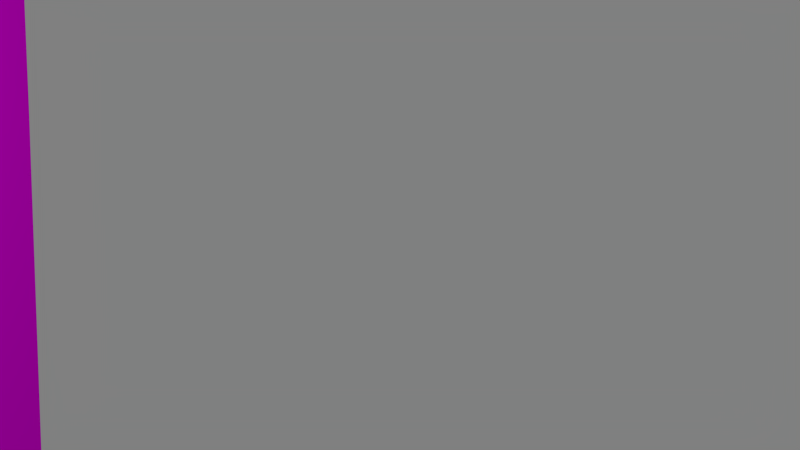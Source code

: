 # Source: mesh.blend  (saved by Blender 2.93.20; exported with 4.5.12 LTS)
import bpy
from mathutils import Matrix  # noqa: F401  (used for matrix-valued properties, if any)

bpy.ops.wm.read_factory_settings(use_empty=True)
scene = bpy.context.scene
scene.name = 'Scene'

# ---- collections
col_collection_1 = bpy.data.collections.new('Collection 1'); scene.collection.children.link(col_collection_1)
col_collection_3 = bpy.data.collections.new('Collection 3'); scene.collection.children.link(col_collection_3)
col_collection_3.hide_render = True
col_collection_3.hide_viewport = True
col_collection_4 = bpy.data.collections.new('Collection 4'); scene.collection.children.link(col_collection_4)
col_collection_4.hide_render = True
col_collection_4.hide_viewport = True

# ---- images (referenced by path relative to the original .blend; pixels are not part of the script)
import os
ASSET_DIR = os.environ.get("B2B_ASSET_DIR", "")  # directory of the original .blend (textures are referenced by path, not embedded)
HERE = os.path.dirname(os.path.abspath(__file__))  # packed textures are extracted next to this script under _unpacked/

def load_image(name, relpath, width, height, colorspace="sRGB"):
    """Load a texture the original file referenced (path relative to the .blend, or extracted next to this script)."""
    p = next((c for c in (os.path.join(HERE, relpath), os.path.join(ASSET_DIR, relpath)) if relpath and os.path.exists(c)), "")
    if p:
        img = bpy.data.images.load(p, check_existing=True)
        img.name = name
    else:  # same state as the original file: an image datablock whose file is absent (Cycles renders it pink)
        img = bpy.data.images.new(name, width, height)
        img.source = "FILE"
        img.filepath = "//" + (relpath or name)
    img.colorspace_settings.name = colorspace
    return img
img_bowiw_png = load_image('bowiw.png', 'bowiw.png', 1024, 1024, 'sRGB')

# ---- materials (node trees are filled in below, after node groups)
mat_material_004 = bpy.data.materials.new('Material.004')
mat_material_001 = bpy.data.materials.new('Material.001')
mat_material_001.alpha_threshold = 0.0
mat_material_001.roughness = 0.5
mat_material_001.line_color = (0.0, 0.0, 0.0, 1.0)
mat_material_002 = bpy.data.materials.new('Material.002')
mat_material_002.alpha_threshold = 0.0
mat_material_002.roughness = 0.5
mat_material_002.line_color = (0.0, 0.0, 0.0, 1.0)

# ---- material node trees
mat_material_004.use_nodes = True; mat_material_004.node_tree.nodes.clear()
_N = mat_material_004.node_tree.nodes; _L = mat_material_004.node_tree.links
n0 = _N.new('ShaderNodeBsdfPrincipled'); n0.name = 'Principled BSDF'; n0.location = (10, 300)
n0.distribution = 'GGX'
n0.subsurface_method = 'BURLEY'
n0.inputs[2].default_value = 1.0
n0.inputs[3].default_value = 1.45
n0.inputs[13].default_value = 0.0
n0.inputs[27].default_value = (0.0, 0.0, 0.0, 1.0)
n0.inputs[28].default_value = 1.0
n1 = _N.new('ShaderNodeOutputMaterial'); n1.name = 'Material Output'; n1.location = (300, 300)
n2 = _N.new('ShaderNodeTexImage'); n2.name = 'Image Texture'; n2.location = (-280, 280)
n2.image = img_bowiw_png
n2.interpolation = 'Closest'
_L.new(n0.outputs[0], n1.inputs[0])
_L.new(n2.outputs[0], n0.inputs[0])
n1.is_active_output = True

# ---- world
world_world = bpy.data.worlds.new('World'); scene.world = world_world
world_world.color = (0.2144, 0.2144, 0.2144)
world_world.use_sun_shadow = False
world_world.sun_shadow_jitter_overblur = 0.0
world_world.cycles.sampling_method = 'MANUAL'
world_world.cycles.sample_map_resolution = 256

# ---- cameras
cam_camera_001 = bpy.data.cameras.new('Camera.001')
cam_camera_001.clip_end = 100.0
cam_camera = bpy.data.cameras.new('Camera')
cam_camera.passepartout_alpha = 1.0
cam_camera.clip_start = 4.2
cam_camera.clip_end = 100.0
cam_camera.lens = 21.45
cam_camera.ortho_scale = 7.314
cam_camera.show_safe_areas = True
cam_camera.lens_unit = 'FOV'
cam_camera.dof.focus_distance = 0.0
cam_camera.dof.aperture_fstop = 128.0

# ---- lights
light_light = bpy.data.lights.new('Light', 'POINT')
light_light.transmission_factor = 0.0
light_light.energy = 1000.0
light_light.shadow_soft_size = 0.1
light_light.shadow_maximum_resolution = 0.006
light_light.use_absolute_resolution = True

# ---- meshes
me_plane = bpy.data.meshes.new('Plane')
me_plane.from_pydata([(9.084, -3.139, -2.368), (8.468, -3.192, -2.293), (8.983, -3.052, -2.471), (8.462, -3.039, -2.435), (9.006, -3.353, -2.36), (8.447, -3.432, -2.32), (8.942, -3.283, -2.581), (8.454, -3.297, -2.632), (7.947, -3.111, -2.58), (7.982, -3.491, -2.424), (7.811, -3.237, -2.438), (8.098, -3.833, -4.403), (8.549, -3.792, -4.401), (8.668, -3.744, -4.094), (8.815, -3.799, -3.714), (8.795, -3.68, -3.266), (8.571, -4.159, -4.297), (8.608, -4.151, -3.059), (8.642, -4.192, -3.495), (8.542, -4.185, -3.909), (7.89, -3.612, -4.133), (8.738, -3.814, -2.842), (8.543, -3.941, -4.401), (7.832, -4.252, -4.082), (6.458, -4.267, -3.525), (7.732, -3.919, -2.82), (7.272, -3.497, -2.776), (7.453, -3.311, -3.101), (6.458, -3.983, -2.932), (6.458, -3.419, -3.513), (6.458, -3.854, -4.068), (9.248, -3.724, -3.19), (9.262, -4.078, -3.008), (9.24, -3.854, -2.815), (9.833, -3.732, -3.167), (9.838, -3.989, -2.985), (9.864, -3.853, -2.819), (10.45, -3.885, -2.976), (10.3, -3.761, -3.114), (10.41, -3.786, -2.841), (9.317, -3.849, -3.664), (9.3, -4.143, -3.46), (9.322, -3.849, -3.27), (9.834, -3.834, -3.624), (9.824, -4.068, -3.449), (9.801, -3.841, -3.266), (10.49, -3.909, -3.372), (10.39, -3.785, -3.52), (10.36, -3.858, -3.236), (9.248, -3.938, -4.119), (9.188, -4.147, -3.936), (9.224, -3.939, -3.744), (9.702, -4.051, -3.898), (9.656, -3.879, -4.048), (9.649, -3.921, -3.734), (10.21, -3.82, -4.002), (10.32, -3.901, -3.853), (10.21, -3.825, -3.705), (9.038, -3.819, -4.103), (8.973, -4.046, -4.251), (8.973, -3.855, -4.397), (9.371, -3.973, -4.24), (9.359, -3.801, -4.105), (9.331, -3.848, -4.386), (9.732, -3.801, -4.089), (9.795, -3.919, -4.207), (9.698, -3.828, -4.325), (9.228, -3.645, -3.004), (9.819, -3.653, -2.984), (10.18, -3.578, -2.958), (8.944, -3.691, -4.237), (9.293, -3.697, -4.245), (9.578, -3.641, -4.195), (9.231, -3.717, -3.924), (9.687, -3.709, -3.894), (10.11, -3.605, -3.847), (9.322, -3.738, -3.453), (9.799, -3.718, -3.454), (10.24, -3.613, -3.352), (8.798, -4.14, -3.714), (8.807, -4.048, -3.266), (8.628, -4.065, -4.094), (8.125, -3.509, -2.86), (7.695, -3.426, -3.344), (0.2887, -3.067, -0.5028), (-0.3113, -2.006, -1.685), (-1.122, -2.36, -3.284), (-1.061, -3.813, -3.164), (-0.3147, -4.171, -1.692), (1.862, -2.767, -3.329), (1.949, -3.691, -2.424), (1.744, -3.076, -4.553), (1.753, -4.339, -4.461), (1.861, -4.65, -3.334), (6.794, -2.904, -3.352), (6.866, -3.806, -2.611), (6.698, -3.417, -4.353), (6.705, -4.216, -4.278), (6.784, -4.847, -3.19), (9.05, -2.747, -2.331), (9.05, -2.639, -2.331), (7.978, -2.747, -2.331), (7.978, -2.639, -2.331), (9.05, -2.747, -1.999), (9.05, -2.639, -1.999), (7.978, -2.747, -1.999), (7.978, -2.639, -1.999), (9.525, -2.693, -1.944), (9.396, -2.693, 0.7934), (7.978, -2.747, 0.2511), (7.978, -2.639, 0.2511), (9.343, -2.693, 1.755), (7.976, -2.747, 1.29), (7.976, -2.639, 1.29), (9.247, -2.693, 2.381), (8.022, -2.747, 2.07), (8.022, -2.639, 2.07), (8.976, -2.693, 3.235), (8.085, -2.747, 3.22), (8.085, -2.639, 3.22), (8.612, -2.693, 3.715), (8.305, -2.747, 3.636), (8.305, -2.639, 3.636), (8.136, -2.711, 4.05), (8.136, -2.676, 4.05), (8.786, -2.639, -1.999), (8.786, -2.747, -1.999), (8.804, -2.651, 0.7502), (8.72, -2.639, 1.772), (8.725, -2.647, 2.341), (8.725, -2.754, 2.341), (8.494, -2.747, 3.208), (8.494, -2.639, 3.208), (8.063, -2.639, 3.726), (8.063, -2.747, 3.726), (8.284, -2.693, 4.036), (8.005, -2.693, 4.208), (8.804, -2.758, 0.7502), (8.72, -2.746, 1.772), (8.23, -2.61, -2.63), (8.23, -2.777, -2.63), (8.589, -2.61, -2.65), (8.589, -2.777, -2.65), (8.244, -2.618, -4.571), (8.244, -2.768, -4.571), (8.575, -2.618, -4.499), (8.575, -2.768, -4.499), (8.148, -2.792, -4.08), (8.148, -2.594, -3.174), (8.148, -2.792, -3.174), (8.148, -2.594, -4.08), (9.36, -2.804, -4.703), (9.36, -2.582, -4.703), (8.185, -2.804, -4.703), (8.185, -2.582, -4.703), (9.259, -2.804, -4.486), (9.259, -2.582, -4.486), (8.039, -2.804, -4.462), (8.039, -2.582, -4.462), (9.646, -2.582, -3.932), (9.646, -2.804, -3.932), (9.398, -2.582, -3.901), (9.398, -2.804, -3.9), (9.407, -2.804, -3.686), (9.407, -2.582, -3.686), (9.656, -2.804, -3.682), (9.656, -2.582, -3.682), (9.39, -2.804, -3.417), (9.39, -2.582, -3.417), (9.632, -2.804, -3.377), (9.632, -2.582, -3.377), (9.831, -2.804, -3.68), (9.831, -2.582, -3.68), (9.807, -2.804, -3.357), (9.807, -2.582, -3.357), (9.355, -2.804, -3.198), (9.355, -2.582, -3.198), (9.586, -2.804, -3.14), (9.586, -2.582, -3.14), (9.269, -2.804, -2.921), (9.269, -2.582, -2.921), (9.49, -2.804, -2.828), (9.49, -2.582, -2.828), (9.757, -2.804, -3.098), (9.757, -2.582, -3.098), (9.653, -2.804, -2.766), (9.653, -2.582, -2.766), (9.107, -2.804, -2.651), (9.107, -2.582, -2.651), (9.394, -2.804, -2.605), (9.394, -2.582, -2.605), (9.057, -2.804, -2.332), (9.057, -2.582, -2.332), (9.342, -2.804, -2.32), (9.342, -2.582, -2.319), (9.575, -2.804, -2.499), (9.575, -2.582, -2.499), (9.477, -2.804, -2.306), (9.477, -2.582, -2.306), (7.798, -2.804, -2.66), (7.798, -2.582, -2.661), (7.795, -2.804, -2.313), (7.795, -2.582, -2.313), (9.594, -2.582, -4.252), (9.594, -2.804, -4.252), (9.348, -2.582, -4.227), (9.348, -2.804, -4.227), (9.836, -2.582, -3.955), (9.836, -2.804, -3.955), (9.782, -2.582, -4.299), (9.782, -2.804, -4.299), (9.528, -2.582, -4.473), (9.528, -2.804, -4.473), (9.526, -2.582, -4.825), (9.526, -2.804, -4.825), (9.694, -2.582, -4.595), (9.694, -2.804, -4.595), (9.066, -2.804, -4.803), (8.479, -2.582, -4.803), (8.479, -2.804, -4.803), (9.066, -2.582, -4.803)], [], [(15, 21, 83), (13, 14, 20), (12, 13, 20), (11, 22, 12), (16, 23, 19), (17, 18, 25), (11, 23, 16), (11, 16, 22), (30, 23, 11), (28, 26, 25), (28, 25, 24), (83, 82, 27), (26, 28, 27), (29, 27, 28), (21, 82, 83), (11, 12, 20), (30, 11, 20), (3, 8, 82), (3, 82, 7), (4, 6, 5), (6, 7, 5), (2, 3, 6), (3, 7, 6), (0, 4, 1), (4, 5, 1), (1, 2, 0), (2, 1, 3), (9, 26, 10), (9, 25, 26), (8, 26, 27), (8, 10, 26), (82, 8, 27), (83, 27, 29), (30, 20, 29), (23, 30, 24), (1, 10, 8), (1, 8, 3), (1, 5, 9), (1, 9, 10), (15, 67, 21), (15, 31, 67), (21, 67, 33), (14, 73, 51), (13, 73, 14), (13, 49, 73), (13, 70, 58), (12, 70, 13), (12, 60, 70), (12, 22, 60), (14, 76, 15), (14, 40, 76), (15, 76, 42), (18, 79, 19), (16, 19, 81), (17, 80, 18), (58, 59, 81), (22, 59, 60), (50, 79, 51), (14, 51, 79), (13, 58, 81), (17, 25, 82), (17, 82, 21), (9, 82, 25), (5, 82, 9), (5, 7, 82), (15, 80, 31), (80, 32, 31), (15, 42, 80), (42, 41, 80), (14, 79, 40), (79, 41, 40), (13, 81, 49), (81, 50, 49), (62, 71, 64), (71, 72, 64), (58, 70, 71), (58, 71, 62), (51, 73, 54), (73, 74, 54), (54, 74, 57), (74, 75, 57), (45, 77, 48), (77, 78, 48), (42, 76, 45), (76, 77, 45), (31, 34, 67), (34, 68, 67), (34, 38, 68), (38, 69, 68), (47, 78, 77), (47, 77, 43), (43, 77, 76), (43, 76, 40), (55, 75, 74), (55, 74, 53), (53, 74, 73), (53, 73, 49), (63, 66, 71), (66, 72, 71), (60, 63, 70), (63, 71, 70), (39, 36, 68), (39, 68, 69), (36, 33, 68), (33, 67, 68), (63, 61, 65), (63, 65, 66), (61, 62, 65), (62, 64, 65), (60, 59, 61), (60, 61, 63), (59, 58, 61), (58, 62, 61), (52, 54, 56), (54, 57, 56), (52, 56, 55), (52, 55, 53), (50, 51, 52), (51, 54, 52), (50, 52, 49), (52, 53, 49), (44, 45, 46), (45, 48, 46), (44, 46, 43), (46, 47, 43), (41, 42, 44), (42, 45, 44), (41, 44, 40), (44, 43, 40), (35, 36, 37), (36, 39, 37), (35, 37, 34), (37, 38, 34), (32, 33, 35), (33, 36, 35), (32, 35, 31), (35, 34, 31), (21, 33, 32), (37, 69, 38), (37, 39, 69), (46, 48, 78), (46, 78, 47), (56, 57, 75), (55, 56, 75), (64, 72, 65), (65, 72, 66), (14, 15, 83), (0, 6, 4), (0, 2, 6), (20, 83, 29), (83, 20, 14), (93, 97, 92), (93, 98, 97), (93, 90, 98), (90, 95, 98), (92, 96, 91), (92, 97, 96), (91, 96, 89), (89, 96, 94), (89, 94, 90), (90, 94, 95), (88, 93, 87), (87, 93, 92), (90, 88, 84), (88, 90, 93), (87, 91, 86), (87, 92, 91), (86, 89, 85), (86, 91, 89), (85, 90, 84), (85, 89, 90), (18, 19, 24), (19, 23, 24), (18, 24, 25), (80, 79, 18), (80, 41, 79), (80, 21, 32), (80, 17, 21), (79, 81, 19), (79, 50, 81), (81, 22, 16), (81, 59, 22), (102, 105, 101), (104, 99, 103), (126, 103, 99), (100, 104, 125), (104, 103, 107), (127, 113, 110), (126, 109, 137), (125, 110, 106), (106, 109, 105), (128, 116, 113), (110, 112, 109), (137, 112, 138), (113, 115, 112), (138, 115, 130), (119, 132, 122), (130, 118, 131), (129, 119, 116), (116, 118, 115), (134, 133, 136), (119, 134, 118), (131, 118, 121), (107, 103, 126), (137, 107, 126), (127, 107, 108), (128, 108, 111), (138, 108, 137), (129, 111, 114), (130, 111, 138), (131, 114, 130), (132, 114, 117), (122, 117, 120), (119, 122, 133), (121, 118, 134), (121, 117, 131), (123, 136, 135), (124, 135, 136), (122, 124, 133), (123, 121, 134), (123, 120, 121), (124, 120, 135), (139, 148, 141), (141, 146, 142), (144, 147, 146), (148, 147, 150), (148, 140, 149), (143, 147, 144), (148, 145, 141), (145, 150, 143), (142, 149, 140), (146, 149, 142), (218, 153, 219), (154, 157, 153), (158, 155, 157), (219, 155, 217), (220, 152, 156), (165, 162, 163), (166, 161, 159), (165, 159, 160), (164, 162, 161), (166, 168, 164), (167, 176, 175), (163, 168, 167), (165, 167, 169), (169, 171, 165), (171, 174, 172), (169, 174, 173), (165, 172, 166), (170, 172, 174), (178, 180, 176), (169, 175, 177), (169, 178, 170), (170, 176, 168), (181, 187, 189), (175, 180, 179), (177, 179, 181), (181, 183, 177), (183, 186, 184), (181, 186, 185), (177, 184, 178), (182, 184, 186), (190, 192, 188), (181, 190, 182), (182, 188, 180), (179, 188, 187), (192, 193, 191), (192, 200, 188), (189, 191, 193), (193, 195, 189), (195, 198, 196), (193, 198, 197), (189, 196, 190), (194, 196, 198), (199, 202, 201), (188, 199, 187), (191, 199, 201), (192, 201, 202), (160, 207, 208), (160, 206, 162), (159, 205, 203), (161, 206, 205), (208, 209, 210), (204, 208, 210), (203, 207, 159), (204, 209, 203), (206, 212, 155), (205, 211, 203), (205, 155, 156), (204, 211, 212), (155, 212, 151), (211, 216, 212), (156, 152, 211), (216, 213, 214), (151, 216, 214), (152, 214, 213), (152, 215, 211), (152, 217, 151), (218, 217, 220), (156, 158, 218), (158, 154, 218), (218, 220, 156), (219, 153, 157), (157, 155, 219), (155, 151, 217), (125, 104, 107), (134, 136, 123), (133, 124, 136), (102, 106, 105), (104, 100, 99), (99, 101, 126), (101, 105, 126), (125, 106, 102), (102, 100, 125), (127, 128, 113), (126, 105, 109), (125, 127, 110), (106, 110, 109), (128, 129, 116), (110, 113, 112), (137, 109, 112), (113, 116, 115), (138, 112, 115), (130, 115, 118), (129, 132, 119), (116, 119, 118), (119, 133, 134), (137, 108, 107), (127, 125, 107), (128, 127, 108), (138, 111, 108), (129, 128, 111), (130, 114, 111), (131, 117, 114), (132, 129, 114), (122, 132, 117), (121, 120, 117), (123, 135, 120), (124, 122, 120), (141, 145, 146), (148, 149, 147), (148, 139, 140), (143, 150, 147), (148, 150, 145), (146, 147, 149), (218, 154, 153), (154, 158, 157), (158, 156, 155), (165, 160, 162), (166, 164, 161), (165, 166, 159), (164, 163, 162), (166, 170, 168), (167, 168, 176), (163, 164, 168), (165, 163, 167), (169, 173, 171), (171, 173, 174), (169, 170, 174), (165, 171, 172), (170, 166, 172), (178, 182, 180), (169, 167, 175), (169, 177, 178), (170, 178, 176), (181, 179, 187), (175, 176, 180), (177, 175, 179), (181, 185, 183), (183, 185, 186), (181, 182, 186), (177, 183, 184), (182, 178, 184), (190, 194, 192), (181, 189, 190), (182, 190, 188), (179, 180, 188), (192, 194, 193), (192, 202, 200), (189, 187, 191), (193, 197, 195), (195, 197, 198), (193, 194, 198), (189, 195, 196), (194, 190, 196), (199, 200, 202), (188, 200, 199), (191, 187, 199), (192, 191, 201), (160, 159, 207), (160, 204, 206), (159, 161, 205), (161, 162, 206), (208, 207, 209), (204, 160, 208), (203, 209, 207), (204, 210, 209), (206, 204, 212), (205, 156, 211), (205, 206, 155), (204, 203, 211), (211, 215, 216), (216, 215, 213), (151, 212, 216), (152, 151, 214), (152, 213, 215), (152, 220, 217), (218, 219, 217)])
me_plane.polygons.foreach_set('use_smooth', [1, 1, 1, 1, 1, 1, 1, 1, 1, 1, 1, 1, 1, 1, 1, 1, 1, 1, 1, 1, 1, 1, 1, 1, 1, 1, 1, 1, 1, 1, 1, 1, 1, 1, 1, 1, 1, 1, 1, 1, 1, 1, 1, 1, 1, 1, 1, 1, 1, 1, 1, 1, 1, 1, 1, 1, 1, 1, 1, 1, 1, 1, 1, 1, 1, 1, 1, 1, 1, 1, 1, 1, 1, 1, 1, 1, 1, 1, 1, 1, 1, 1, 1, 1, 1, 1, 1, 1, 1, 1, 1, 1, 1, 1, 1, 1, 1, 1, 1, 1, 1, 1, 1, 1, 1, 1, 1, 1, 1, 1, 1, 1, 1, 1, 1, 1, 1, 1, 1, 1, 1, 1, 1, 1, 1, 1, 1, 1, 1, 1, 1, 1, 1, 1, 1, 1, 1, 1, 1, 1, 1, 1, 1, 1, 1, 1, 1, 1, 1, 1, 1, 1, 1, 1, 1, 1, 1, 1, 1, 1, 1, 1, 1, 1, 1, 1, 1, 1, 1, 1, 1, 1, 1, 1, 1, 1, 1, 1, 1, 1, 1, 1, 0, 0, 0, 0, 0, 0, 0, 0, 0, 0, 0, 0, 0, 0, 0, 0, 0, 0, 0, 0, 0, 0, 0, 0, 0, 0, 0, 0, 0, 0, 0, 0, 0, 0, 0, 0, 0, 0, 0, 0, 0, 0, 0, 0, 0, 0, 0, 0, 0, 0, 0, 0, 0, 0, 0, 0, 0, 0, 0, 0, 0, 0, 0, 0, 0, 0, 0, 0, 0, 0, 0, 0, 0, 0, 0, 0, 0, 0, 0, 0, 0, 0, 0, 0, 0, 0, 0, 0, 0, 0, 0, 0, 0, 0, 0, 0, 0, 0, 0, 0, 0, 0, 0, 0, 0, 0, 0, 0, 0, 0, 0, 0, 0, 0, 0, 0, 0, 0, 0, 0, 0, 0, 0, 0, 0, 0, 0, 0, 0, 0, 0, 0, 0, 0, 0, 0, 0, 0, 0, 0, 0, 0, 0, 0, 0, 0, 0, 0, 0, 0, 0, 0, 0, 0, 0, 0, 0, 0, 0, 0, 0, 0, 0, 0, 0, 0, 0, 0, 0, 0, 0, 0, 0, 0, 0, 0, 0, 0, 0, 0, 0, 0, 0, 0, 0, 0, 0, 0, 0, 0, 0, 0, 0, 0, 0, 0, 0, 0, 0, 0, 0, 0, 0, 0, 0, 0, 0, 0, 0, 0, 0, 0, 0, 0, 0, 0, 0, 0, 0, 0, 0, 0, 0, 0, 0, 0])
_uv = me_plane.uv_layers.new(name='UVTex')
_uv.uv.foreach_set('vector', [0.6486, 0.3874, 0.6573, 0.3467, 0.5706, 0.3251, 0.6179, 0.4438, 0.6354, 0.4205, 0.5201, 0.4021, 0.5864, 0.4754, 0.6179, 0.4438, 0.5201, 0.4021, 0.5187, 0.436, 0.5805, 0.4867, 0.5864, 0.4754, 0.6494, 0.05581, 0.5767, 0.07875, 0.6593, 0.08862, 0.6799, 0.1674, 0.6778, 0.1266, 0.5753, 0.2006, 0.5683, 0.03024, 0.5767, 0.07875, 0.6494, 0.05581, 0.5683, 0.03024, 0.6494, 0.05581, 0.6402, 0.03678, 0.4008, 0.0967, 0.5767, 0.07875, 0.5683, 0.03024, 0.4134, 0.2082, 0.5535, 0.2303, 0.5753, 0.2006, 0.4134, 0.2082, 0.5753, 0.2006, 0.4105, 0.1209, 0.5706, 0.3251, 0.6546, 0.332, 0.5472, 0.2853, 0.5535, 0.2303, 0.4134, 0.2082, 0.5472, 0.2853, 0.4005, 0.2846, 0.5472, 0.2853, 0.4134, 0.2082, 0.6573, 0.3467, 0.6546, 0.332, 0.5706, 0.3251, 0.5187, 0.436, 0.5864, 0.4754, 0.5201, 0.4021, 0.3857, 0.348, 0.5187, 0.436, 0.5201, 0.4021, 0.6838, 0.2855, 0.6447, 0.2911, 0.6546, 0.332, 0.6838, 0.2855, 0.6546, 0.332, 0.6958, 0.3088, 0.7466, 0.2382, 0.7437, 0.2171, 0.6832, 0.2368, 0.7437, 0.2171, 0.6947, 0.2102, 0.6832, 0.2368, 0.7449, 0.2826, 0.6838, 0.2855, 0.7439, 0.3034, 0.6838, 0.2855, 0.6958, 0.3088, 0.7439, 0.3034, 0.7443, 0.2629, 0.7466, 0.2382, 0.6871, 0.2627, 0.7466, 0.2382, 0.6832, 0.2368, 0.6871, 0.2627, 0.6871, 0.2627, 0.7449, 0.2826, 0.7443, 0.2629, 0.7449, 0.2826, 0.6871, 0.2627, 0.6838, 0.2855, 0.6417, 0.2367, 0.5535, 0.2303, 0.6333, 0.2679, 0.6417, 0.2367, 0.5753, 0.2006, 0.5535, 0.2303, 0.6447, 0.2911, 0.5535, 0.2303, 0.5472, 0.2853, 0.6447, 0.2911, 0.6333, 0.2679, 0.5535, 0.2303, 0.6546, 0.332, 0.6447, 0.2911, 0.5472, 0.2853, 0.5706, 0.3251, 0.5472, 0.2853, 0.4005, 0.2846, 0.3857, 0.348, 0.5201, 0.4021, 0.4005, 0.2846, 0.5767, 0.07875, 0.4008, 0.0967, 0.4105, 0.1209, 0.6871, 0.2627, 0.6333, 0.2679, 0.6447, 0.2911, 0.6871, 0.2627, 0.6447, 0.2911, 0.6838, 0.2855, 0.6871, 0.2627, 0.6832, 0.2368, 0.6417, 0.2367, 0.6871, 0.2627, 0.6417, 0.2367, 0.6333, 0.2679, 0.6486, 0.3874, 0.704, 0.374, 0.6573, 0.3467, 0.7356, 0.1027, 0.8037, 0.1034, 0.8035, 0.07298, 0.7374, 0.04017, 0.8035, 0.07298, 0.8075, 0.03843, 0.7374, 0.04017, 0.8035, 0.07298, 0.8075, 0.03843, 0.6179, 0.4438, 0.6536, 0.4498, 0.6354, 0.4205, 0.7356, 0.1027, 0.8037, 0.1034, 0.8035, 0.07298, 0.7374, 0.04017, 0.8035, 0.07298, 0.8075, 0.03843, 0.5864, 0.4754, 0.6247, 0.4739, 0.6179, 0.4438, 0.7356, 0.1027, 0.8037, 0.1034, 0.8035, 0.07298, 0.7356, 0.1027, 0.7627, 0.1232, 0.8037, 0.1034, 0.6354, 0.4205, 0.6858, 0.4185, 0.6486, 0.3874, 0.7356, 0.1027, 0.8037, 0.1034, 0.8035, 0.07298, 0.7374, 0.04017, 0.8035, 0.07298, 0.8075, 0.03843, 0.6778, 0.1266, 0.6954, 0.1034, 0.6593, 0.08862, 0.6494, 0.05581, 0.6593, 0.08862, 0.6712, 0.06693, 0.6799, 0.1674, 0.703, 0.1471, 0.6778, 0.1266, 0.7838, 0.236, 0.8282, 0.2164, 0.7704, 0.1328, 0.8852, 0.1358, 0.8282, 0.2164, 0.9127, 0.2421, 0.8282, 0.2164, 0.7704, 0.1328, 0.7838, 0.236, 0.7374, 0.04017, 0.8075, 0.03843, 0.7664, 0.01725, 0.7374, 0.04017, 0.8075, 0.03843, 0.7664, 0.01725, 0.6799, 0.1674, 0.5753, 0.2006, 0.6472, 0.1976, 0.6799, 0.1674, 0.6472, 0.1976, 0.6995, 0.1879, 0.6417, 0.2367, 0.6472, 0.1976, 0.5753, 0.2006, 0.6832, 0.2368, 0.6472, 0.1976, 0.6417, 0.2367, 0.6832, 0.2368, 0.6947, 0.2102, 0.6472, 0.1976, 0.7356, 0.1027, 0.7627, 0.1232, 0.8037, 0.1034, 0.8852, 0.1358, 0.8282, 0.2164, 0.9127, 0.2421, 0.7374, 0.04017, 0.8075, 0.03843, 0.7664, 0.01725, 0.7838, 0.236, 0.8282, 0.2164, 0.7704, 0.1328, 0.7356, 0.1027, 0.7627, 0.1232, 0.8037, 0.1034, 0.8852, 0.1358, 0.8282, 0.2164, 0.9127, 0.2421, 0.7356, 0.1027, 0.7627, 0.1232, 0.8037, 0.1034, 0.8852, 0.1358, 0.8282, 0.2164, 0.9127, 0.2421, 0.8953, 0.03982, 0.8893, 0.07236, 0.9744, 0.04427, 0.8893, 0.07236, 0.9525, 0.07044, 0.9744, 0.04427, 0.8075, 0.03843, 0.8035, 0.07298, 0.8893, 0.07236, 0.8075, 0.03843, 0.8893, 0.07236, 0.8953, 0.03982, 0.8075, 0.03843, 0.8035, 0.07298, 0.8953, 0.03982, 0.8035, 0.07298, 0.8893, 0.07236, 0.8953, 0.03982, 0.8953, 0.03982, 0.8893, 0.07236, 0.9744, 0.04427, 0.8893, 0.07236, 0.9525, 0.07044, 0.9744, 0.04427, 0.8953, 0.03982, 0.8893, 0.07236, 0.9744, 0.04427, 0.8893, 0.07236, 0.9525, 0.07044, 0.9744, 0.04427, 0.8075, 0.03843, 0.8035, 0.07298, 0.8953, 0.03982, 0.8035, 0.07298, 0.8893, 0.07236, 0.8953, 0.03982, 0.8037, 0.1034, 0.8893, 0.1003, 0.8035, 0.07298, 0.8893, 0.1003, 0.8893, 0.07236, 0.8035, 0.07298, 0.8893, 0.1003, 0.9667, 0.09729, 0.8893, 0.07236, 0.9667, 0.09729, 0.9525, 0.07044, 0.8893, 0.07236, 0.9667, 0.09729, 0.9525, 0.07044, 0.8893, 0.07236, 0.9667, 0.09729, 0.8893, 0.07236, 0.8893, 0.1003, 0.8893, 0.1003, 0.8893, 0.07236, 0.8035, 0.07298, 0.8893, 0.1003, 0.8035, 0.07298, 0.8037, 0.1034, 0.9667, 0.09729, 0.9525, 0.07044, 0.8893, 0.07236, 0.9667, 0.09729, 0.8893, 0.07236, 0.8893, 0.1003, 0.8893, 0.1003, 0.8893, 0.07236, 0.8035, 0.07298, 0.8893, 0.1003, 0.8035, 0.07298, 0.8037, 0.1034, 0.8893, 0.1003, 0.9667, 0.09729, 0.8893, 0.07236, 0.9667, 0.09729, 0.9525, 0.07044, 0.8893, 0.07236, 0.8037, 0.1034, 0.8893, 0.1003, 0.8035, 0.07298, 0.8893, 0.1003, 0.8893, 0.07236, 0.8035, 0.07298, 0.9744, 0.04427, 0.8953, 0.03982, 0.8893, 0.07236, 0.9744, 0.04427, 0.8893, 0.07236, 0.9525, 0.07044, 0.8953, 0.03982, 0.8075, 0.03843, 0.8893, 0.07236, 0.8075, 0.03843, 0.8035, 0.07298, 0.8893, 0.07236, 0.8954, 0.3611, 0.8368, 0.3542, 0.836, 0.4817, 0.8954, 0.3611, 0.836, 0.4817, 0.8741, 0.4564, 0.8368, 0.3542, 0.7965, 0.3633, 0.836, 0.4817, 0.7965, 0.3633, 0.8038, 0.4764, 0.836, 0.4817, 0.9127, 0.2421, 0.8282, 0.2164, 0.8368, 0.3542, 0.9127, 0.2421, 0.8368, 0.3542, 0.8954, 0.3611, 0.8282, 0.2164, 0.7838, 0.236, 0.8368, 0.3542, 0.7838, 0.236, 0.7965, 0.3633, 0.8368, 0.3542, 0.8368, 0.3542, 0.7965, 0.3633, 0.836, 0.4817, 0.7965, 0.3633, 0.8038, 0.4764, 0.836, 0.4817, 0.8368, 0.3542, 0.836, 0.4817, 0.8741, 0.4564, 0.8368, 0.3542, 0.8741, 0.4564, 0.8954, 0.3611, 0.8282, 0.2164, 0.7838, 0.236, 0.8368, 0.3542, 0.7838, 0.236, 0.7965, 0.3633, 0.8368, 0.3542, 0.8282, 0.2164, 0.8368, 0.3542, 0.9127, 0.2421, 0.8368, 0.3542, 0.8954, 0.3611, 0.9127, 0.2421, 0.8368, 0.3542, 0.7965, 0.3633, 0.836, 0.4817, 0.7965, 0.3633, 0.8038, 0.4764, 0.836, 0.4817, 0.8368, 0.3542, 0.836, 0.4817, 0.8954, 0.3611, 0.836, 0.4817, 0.8741, 0.4564, 0.8954, 0.3611, 0.8282, 0.2164, 0.7838, 0.236, 0.8368, 0.3542, 0.7838, 0.236, 0.7965, 0.3633, 0.8368, 0.3542, 0.8282, 0.2164, 0.8368, 0.3542, 0.9127, 0.2421, 0.8368, 0.3542, 0.8954, 0.3611, 0.9127, 0.2421, 0.8368, 0.3542, 0.7965, 0.3633, 0.836, 0.4817, 0.7965, 0.3633, 0.8038, 0.4764, 0.836, 0.4817, 0.8368, 0.3542, 0.836, 0.4817, 0.8954, 0.3611, 0.836, 0.4817, 0.8741, 0.4564, 0.8954, 0.3611, 0.8282, 0.2164, 0.7838, 0.236, 0.8368, 0.3542, 0.7838, 0.236, 0.7965, 0.3633, 0.8368, 0.3542, 0.8282, 0.2164, 0.8368, 0.3542, 0.9127, 0.2421, 0.8368, 0.3542, 0.8954, 0.3611, 0.9127, 0.2421, 0.7704, 0.1328, 0.7838, 0.236, 0.8282, 0.2164, 0.9997, 0.06683, 0.9525, 0.07044, 0.9667, 0.09729, 0.9997, 0.06683, 0.9744, 0.04427, 0.9525, 0.07044, 0.9997, 0.06683, 0.9744, 0.04427, 0.9525, 0.07044, 0.9997, 0.06683, 0.9525, 0.07044, 0.9667, 0.09729, 0.9997, 0.06683, 0.9744, 0.04427, 0.9525, 0.07044, 0.9667, 0.09729, 0.9997, 0.06683, 0.9525, 0.07044, 0.9744, 0.04427, 0.9525, 0.07044, 0.9997, 0.06683, 0.9997, 0.06683, 0.9525, 0.07044, 0.9667, 0.09729, 0.6354, 0.4205, 0.6486, 0.3874, 0.5706, 0.3251, 0.7443, 0.2629, 0.7693, 0.2632, 0.7466, 0.2382, 0.7443, 0.2629, 0.7449, 0.2826, 0.7693, 0.2632, 0.5201, 0.4021, 0.5706, 0.3251, 0.4005, 0.2846, 0.5706, 0.3251, 0.5201, 0.4021, 0.6354, 0.4205, 0.3034, 0.1901, 0.3708, 0.4745, 0.3708, 0.1901, 0.3034, 0.1901, 0.3034, 0.4745, 0.3708, 0.4745, 0.3034, 0.1901, 0.2336, 0.1901, 0.3034, 0.4745, 0.2336, 0.1901, 0.2336, 0.4745, 0.3034, 0.4745, 0.02482, 0.1901, 0.09293, 0.4745, 0.09293, 0.1901, 0.02482, 0.1901, 0.02482, 0.4745, 0.09293, 0.4745, 0.09293, 0.1901, 0.09293, 0.4745, 0.1631, 0.1901, 0.1631, 0.1901, 0.09293, 0.4745, 0.1631, 0.4745, 0.1631, 0.1901, 0.1631, 0.4745, 0.2336, 0.1901, 0.2336, 0.1901, 0.1631, 0.4745, 0.2336, 0.4745, 0.3034, 0.02439, 0.3034, 0.1901, 0.3708, 0.02439, 0.3708, 0.02439, 0.3034, 0.1901, 0.3708, 0.1901, 0.2336, 0.1901, 0.3034, 0.02439, 0.2336, 0.02439, 0.3034, 0.02439, 0.2336, 0.1901, 0.3034, 0.1901, 0.02482, 0.02439, 0.09293, 0.1901, 0.09293, 0.02439, 0.02482, 0.02439, 0.02482, 0.1901, 0.09293, 0.1901, 0.09293, 0.02439, 0.1631, 0.1901, 0.1631, 0.02439, 0.09293, 0.02439, 0.09293, 0.1901, 0.1631, 0.1901, 0.1631, 0.02439, 0.2336, 0.1901, 0.2336, 0.02439, 0.1631, 0.02439, 0.1631, 0.1901, 0.2336, 0.1901, 0.6778, 0.1266, 0.6593, 0.08862, 0.4105, 0.1209, 0.6593, 0.08862, 0.5767, 0.07875, 0.4105, 0.1209, 0.6778, 0.1266, 0.4105, 0.1209, 0.5753, 0.2006, 0.703, 0.1471, 0.6954, 0.1034, 0.6778, 0.1266, 0.703, 0.1471, 0.7279, 0.1204, 0.6954, 0.1034, 0.703, 0.1471, 0.6995, 0.1879, 0.7449, 0.1691, 0.703, 0.1471, 0.6799, 0.1674, 0.6995, 0.1879, 0.6954, 0.1034, 0.6712, 0.06693, 0.6593, 0.08862, 0.6954, 0.1034, 0.7094, 0.07677, 0.6712, 0.06693, 0.6712, 0.06693, 0.6402, 0.03678, 0.6494, 0.05581, 0.6712, 0.06693, 0.6834, 0.04118, 0.6402, 0.03678, 0.6328, 0.8516, 0.6094, 0.8281, 0.6328, 0.8281, 0.875, 0.8672, 0.9531, 0.8906, 0.875, 0.8984, 0.9072, 0.9091, 0.9087, 0.8827, 0.9484, 0.8839, 0.9531, 0.8672, 0.9141, 0.8672, 0.9062, 0.8984, 0.875, 0.8672, 0.875, 0.8984, 0.8203, 0.8984, 0.476, 0.902, 0.3874, 0.9767, 0.5295, 0.9787, 0.9033, 0.9007, 0.5295, 0.9787, 0.476, 0.902, 0.9062, 0.8984, 0.5295, 0.9787, 0.9025, 0.9901, 0.6094, 0.8516, 0.4219, 0.8281, 0.6094, 0.8281, 0.3203, 0.8984, 0.2708, 0.9651, 0.3874, 0.9767, 0.4219, 0.8516, 0.3594, 0.8281, 0.4219, 0.8281, 0.476, 0.902, 0.3874, 0.9767, 0.3203, 0.8984, 0.3594, 0.8516, 0.3125, 0.8281, 0.3594, 0.8281, 0.3203, 0.8984, 0.2708, 0.9651, 0.2578, 0.8828, 0.1412, 0.9331, 0.1523, 0.8935, 0.09767, 0.9012, 0.2578, 0.8828, 0.1412, 0.9331, 0.1523, 0.8935, 0.2578, 0.8828, 0.1412, 0.9331, 0.2708, 0.9651, 0.3125, 0.8516, 0.2422, 0.8281, 0.3125, 0.8281, 0.2109, 0.8281, 0.2109, 0.8516, 0.1797, 0.8359, 0.2422, 0.8516, 0.2109, 0.8281, 0.2422, 0.8281, 0.1523, 0.8935, 0.1412, 0.9331, 0.09767, 0.9012, 0.9045, 0.8544, 0.9087, 0.8827, 0.9033, 0.9007, 0.476, 0.902, 0.9045, 0.8544, 0.9033, 0.9007, 0.476, 0.902, 0.9045, 0.8544, 0.4728, 0.8346, 0.3203, 0.8984, 0.4728, 0.8346, 0.3517, 0.8344, 0.3203, 0.8984, 0.4728, 0.8346, 0.476, 0.902, 0.2578, 0.8828, 0.3517, 0.8344, 0.2684, 0.8376, 0.2578, 0.8828, 0.3517, 0.8344, 0.3203, 0.8984, 0.1523, 0.8935, 0.2684, 0.8376, 0.2578, 0.8828, 0.1523, 0.8935, 0.2684, 0.8376, 0.1605, 0.8458, 0.09767, 0.9012, 0.1605, 0.8458, 0.09568, 0.8693, 0.1412, 0.9331, 0.09767, 0.9012, 0.08139, 0.9226, 0.09767, 0.9012, 0.1412, 0.9331, 0.08139, 0.9226, 0.09767, 0.9012, 0.1605, 0.8458, 0.1523, 0.8935, 0.04521, 0.9073, 0.02348, 0.9161, 0.05023, 0.8932, 0.04521, 0.9073, 0.05023, 0.8932, 0.02348, 0.9161, 0.09767, 0.9012, 0.04521, 0.9073, 0.08139, 0.9226, 0.04521, 0.9073, 0.09767, 0.9012, 0.08139, 0.9226, 0.04521, 0.9073, 0.09568, 0.8693, 0.09767, 0.9012, 0.04521, 0.9073, 0.09568, 0.8693, 0.05023, 0.8932, 0.9671, 0.765, 0.8869, 0.7808, 0.9668, 0.7066, 0.625, 0.7734, 0.9531, 0.75, 0.625, 0.75, 0.6392, 0.7566, 0.7264, 0.7782, 0.639, 0.7041, 0.8906, 0.6953, 0.7266, 0.7422, 0.7266, 0.6953, 0.8906, 0.6953, 0.9688, 0.7344, 0.8906, 0.7422, 0.6406, 0.7031, 0.7266, 0.7422, 0.6406, 0.7344, 0.8869, 0.7808, 0.639, 0.7041, 0.9668, 0.7066, 0.639, 0.7041, 0.7264, 0.7782, 0.6392, 0.7566, 0.9668, 0.7066, 0.8869, 0.7808, 0.9671, 0.765, 0.639, 0.7041, 0.8869, 0.7808, 0.9668, 0.7066, 0.3047, 0.7578, 0.2578, 0.7031, 0.3047, 0.7031, 0.3984, 0.7578, 0.3281, 0.7031, 0.3984, 0.7031, 0.3438, 0.7109, 0.4531, 0.7578, 0.3438, 0.7578, 0.08594, 0.7266, 0.1406, 0.6172, 0.07812, 0.6406, 0.07812, 0.6406, 0.08594, 0.6094, 0.1406, 0.6172, 0.2734, 0.5625, 0.2422, 0.5938, 0.2812, 0.5938, 0.2734, 0.5625, 0.2422, 0.6016, 0.2344, 0.5625, 0.3281, 0.7578, 0.3828, 0.7031, 0.3828, 0.7578, 0.3984, 0.7109, 0.4141, 0.7578, 0.4141, 0.7109, 0.2734, 0.5625, 0.3281, 0.6016, 0.2812, 0.6016, 0.375, 0.7578, 0.3516, 0.7031, 0.3516, 0.7578, 0.4062, 0.7578, 0.375, 0.7031, 0.375, 0.7578, 0.2734, 0.5625, 0.3281, 0.5938, 0.3281, 0.5625, 0.3281, 0.5625, 0.2734, 0.5312, 0.2734, 0.5625, 0.05469, 0.7656, 0.01562, 0.8047, 0.01562, 0.7656, 0.01562, 0.7109, 0.05469, 0.75, 0.01562, 0.75, 0.01562, 0.6719, 0.05469, 0.6328, 0.05469, 0.6719, 0.3281, 0.5625, 0.2734, 0.5312, 0.3359, 0.5312, 0.375, 0.5703, 0.4141, 0.6172, 0.3672, 0.6094, 0.3281, 0.5625, 0.3672, 0.6016, 0.375, 0.5703, 0.3828, 0.7578, 0.3281, 0.7031, 0.3828, 0.7031, 0.3281, 0.5625, 0.3672, 0.6094, 0.3281, 0.6016, 0.4297, 0.5781, 0.4609, 0.6328, 0.4688, 0.5938, 0.3516, 0.7578, 0.3203, 0.7031, 0.3203, 0.7578, 0.375, 0.5703, 0.4141, 0.6094, 0.4297, 0.5781, 0.4297, 0.5781, 0.3906, 0.5391, 0.375, 0.5703, 0.01562, 0.7656, 0.05469, 0.8047, 0.01562, 0.8047, 0.01562, 0.7109, 0.05469, 0.75, 0.01562, 0.75, 0.01562, 0.6719, 0.05469, 0.6328, 0.05469, 0.6719, 0.4375, 0.5781, 0.3984, 0.5312, 0.4531, 0.5391, 0.4688, 0.5938, 0.5156, 0.6328, 0.4609, 0.6328, 0.3828, 0.7578, 0.3281, 0.7031, 0.3828, 0.7031, 0.4297, 0.5781, 0.4609, 0.6328, 0.4141, 0.6172, 0.3203, 0.7578, 0.2812, 0.7031, 0.2812, 0.7578, 0.3047, 0.7578, 0.3359, 0.7031, 0.3047, 0.7031, 0.3438, 0.7656, 0.1953, 0.7031, 0.3438, 0.7031, 0.4688, 0.5938, 0.5156, 0.6328, 0.5156, 0.6016, 0.5156, 0.6016, 0.4844, 0.5625, 0.4688, 0.5938, 0.01562, 0.8047, 0.05469, 0.7656, 0.05469, 0.8047, 0.3359, 0.7031, 0.375, 0.7578, 0.375, 0.7031, 0.01562, 0.6719, 0.05469, 0.6328, 0.05469, 0.6719, 0.5156, 0.6016, 0.4922, 0.5547, 0.5234, 0.5703, 0.0625, 0.7656, 0.007812, 0.8047, 0.007812, 0.7656, 0.4219, 0.7031, 0.1875, 0.7578, 0.4219, 0.7578, 0.5156, 0.6328, 0.4609, 0.7969, 0.5156, 0.7969, 0.3047, 0.7578, 0.1953, 0.7031, 0.1953, 0.7578, 0.01562, 0.7109, 0.05469, 0.75, 0.01562, 0.75, 0.2344, 0.5625, 0.1797, 0.6016, 0.2422, 0.5938, 0.2344, 0.5625, 0.1797, 0.6094, 0.1797, 0.5703, 0.4141, 0.7109, 0.4375, 0.7578, 0.4375, 0.7109, 0.01562, 0.8047, 0.05469, 0.7656, 0.05469, 0.8047, 0.1797, 0.5703, 0.2266, 0.5312, 0.1641, 0.5391, 0.1797, 0.5703, 0.2266, 0.5234, 0.2344, 0.5625, 0.01562, 0.6719, 0.05469, 0.6328, 0.05469, 0.6719, 0.1797, 0.6016, 0.1406, 0.5703, 0.1406, 0.6172, 0.1797, 0.6094, 0.1406, 0.5703, 0.1797, 0.5703, 0.4375, 0.7109, 0.4531, 0.7578, 0.4531, 0.7109, 0.3281, 0.7578, 0.3828, 0.7031, 0.3828, 0.7578, 0.1406, 0.6172, 0.1406, 0.5703, 0.08594, 0.6094, 0.05469, 0.7109, 0.01562, 0.75, 0.01562, 0.7109, 0.1406, 0.6172, 0.08594, 0.6094, 0.1406, 0.5703, 0.05469, 0.7656, 0.01562, 0.8047, 0.01562, 0.7656, 0.08594, 0.6094, 0.1094, 0.5391, 0.05469, 0.5859, 0.375, 0.7578, 0.4141, 0.7031, 0.4141, 0.7578, 0.08594, 0.6094, 0.1094, 0.5391, 0.1406, 0.5703, 0.375, 0.7578, 0.3594, 0.7031, 0.375, 0.7031, 0.3047, 0.7578, 0.3594, 0.7031, 0.3594, 0.7578, 0.1406, 0.6172, 0.1562, 0.7812, 0.07812, 0.7266, 0.1562, 0.7812, 0.1016, 0.7656, 0.07812, 0.7266, 0.07812, 0.7266, 0.07812, 0.6406, 0.1406, 0.6172, 0.08594, 0.7266, 0.1016, 0.7656, 0.1484, 0.7812, 0.1484, 0.7812, 0.1406, 0.6172, 0.08594, 0.7266, 0.1406, 0.6172, 0.08594, 0.6094, 0.07812, 0.6406, 0.9033, 0.9007, 0.9087, 0.8827, 0.9045, 0.8544, 0.08139, 0.9226, 0.02348, 0.9161, 0.04521, 0.9073, 0.08139, 0.9226, 0.04521, 0.9073, 0.02348, 0.9161, 0.6328, 0.8516, 0.6094, 0.8516, 0.6094, 0.8281, 0.875, 0.8672, 0.9531, 0.8672, 0.9531, 0.8906, 0.9484, 0.8839, 0.9422, 0.9913, 0.9072, 0.9091, 0.9422, 0.9913, 0.9025, 0.9901, 0.9072, 0.9091, 0.9062, 0.8984, 0.9025, 0.9901, 0.9422, 0.9913, 0.9422, 0.9913, 0.9531, 0.8672, 0.9062, 0.8984, 0.476, 0.902, 0.3203, 0.8984, 0.3874, 0.9767, 0.9033, 0.9007, 0.9025, 0.9901, 0.5295, 0.9787, 0.9062, 0.8984, 0.476, 0.902, 0.5295, 0.9787, 0.6094, 0.8516, 0.4219, 0.8516, 0.4219, 0.8281, 0.3203, 0.8984, 0.2578, 0.8828, 0.2708, 0.9651, 0.4219, 0.8516, 0.3594, 0.8516, 0.3594, 0.8281, 0.476, 0.902, 0.5295, 0.9787, 0.3874, 0.9767, 0.3594, 0.8516, 0.3125, 0.8516, 0.3125, 0.8281, 0.3203, 0.8984, 0.3874, 0.9767, 0.2708, 0.9651, 0.2578, 0.8828, 0.2708, 0.9651, 0.1412, 0.9331, 0.2578, 0.8828, 0.1523, 0.8935, 0.1412, 0.9331, 0.3125, 0.8516, 0.2422, 0.8516, 0.2422, 0.8281, 0.2422, 0.8516, 0.2109, 0.8516, 0.2109, 0.8281, 0.476, 0.902, 0.4728, 0.8346, 0.9045, 0.8544, 0.476, 0.902, 0.9062, 0.8984, 0.9045, 0.8544, 0.3203, 0.8984, 0.476, 0.902, 0.4728, 0.8346, 0.3203, 0.8984, 0.3517, 0.8344, 0.4728, 0.8346, 0.2578, 0.8828, 0.3203, 0.8984, 0.3517, 0.8344, 0.2578, 0.8828, 0.2684, 0.8376, 0.3517, 0.8344, 0.1523, 0.8935, 0.1605, 0.8458, 0.2684, 0.8376, 0.1523, 0.8935, 0.2578, 0.8828, 0.2684, 0.8376, 0.09767, 0.9012, 0.1523, 0.8935, 0.1605, 0.8458, 0.09767, 0.9012, 0.09568, 0.8693, 0.1605, 0.8458, 0.04521, 0.9073, 0.05023, 0.8932, 0.09568, 0.8693, 0.04521, 0.9073, 0.09767, 0.9012, 0.09568, 0.8693, 0.625, 0.7734, 0.9531, 0.7734, 0.9531, 0.75, 0.8906, 0.6953, 0.8906, 0.7422, 0.7266, 0.7422, 0.8906, 0.6953, 0.9688, 0.7031, 0.9688, 0.7344, 0.6406, 0.7031, 0.7266, 0.6953, 0.7266, 0.7422, 0.8869, 0.7808, 0.7264, 0.7782, 0.639, 0.7041, 0.639, 0.7041, 0.7264, 0.7782, 0.8869, 0.7808, 0.3047, 0.7578, 0.2578, 0.7578, 0.2578, 0.7031, 0.3984, 0.7578, 0.3281, 0.7578, 0.3281, 0.7031, 0.3438, 0.7109, 0.4531, 0.7109, 0.4531, 0.7578, 0.2734, 0.5625, 0.2344, 0.5625, 0.2422, 0.5938, 0.2734, 0.5625, 0.2812, 0.6016, 0.2422, 0.6016, 0.3281, 0.7578, 0.3281, 0.7031, 0.3828, 0.7031, 0.3984, 0.7109, 0.3984, 0.7578, 0.4141, 0.7578, 0.2734, 0.5625, 0.3281, 0.5625, 0.3281, 0.6016, 0.375, 0.7578, 0.375, 0.7031, 0.3516, 0.7031, 0.4062, 0.7578, 0.4062, 0.7031, 0.375, 0.7031, 0.2734, 0.5625, 0.2812, 0.5938, 0.3281, 0.5938, 0.3281, 0.5625, 0.3359, 0.5312, 0.2734, 0.5312, 0.05469, 0.7656, 0.05469, 0.8047, 0.01562, 0.8047, 0.01562, 0.7109, 0.05469, 0.7109, 0.05469, 0.75, 0.01562, 0.6719, 0.01562, 0.6328, 0.05469, 0.6328, 0.3281, 0.5625, 0.2734, 0.5625, 0.2734, 0.5312, 0.375, 0.5703, 0.4297, 0.5781, 0.4141, 0.6172, 0.3281, 0.5625, 0.3281, 0.5938, 0.3672, 0.6016, 0.3828, 0.7578, 0.3281, 0.7578, 0.3281, 0.7031, 0.3281, 0.5625, 0.375, 0.5703, 0.3672, 0.6094, 0.4297, 0.5781, 0.4141, 0.6094, 0.4609, 0.6328, 0.3516, 0.7578, 0.3516, 0.7031, 0.3203, 0.7031, 0.375, 0.5703, 0.3672, 0.6016, 0.4141, 0.6094, 0.4297, 0.5781, 0.4453, 0.5469, 0.3906, 0.5391, 0.01562, 0.7656, 0.05469, 0.7656, 0.05469, 0.8047, 0.01562, 0.7109, 0.05469, 0.7109, 0.05469, 0.75, 0.01562, 0.6719, 0.01562, 0.6328, 0.05469, 0.6328, 0.4375, 0.5781, 0.3828, 0.5703, 0.3984, 0.5312, 0.4688, 0.5938, 0.5156, 0.6016, 0.5156, 0.6328, 0.3828, 0.7578, 0.3281, 0.7578, 0.3281, 0.7031, 0.4297, 0.5781, 0.4688, 0.5938, 0.4609, 0.6328, 0.3203, 0.7578, 0.3203, 0.7031, 0.2812, 0.7031, 0.3047, 0.7578, 0.3359, 0.7578, 0.3359, 0.7031, 0.3438, 0.7656, 0.1953, 0.7656, 0.1953, 0.7031, 0.4688, 0.5938, 0.4609, 0.6328, 0.5156, 0.6328, 0.5156, 0.6016, 0.5234, 0.5781, 0.4844, 0.5625, 0.01562, 0.8047, 0.01562, 0.7656, 0.05469, 0.7656, 0.3359, 0.7031, 0.3359, 0.7578, 0.375, 0.7578, 0.01562, 0.6719, 0.01562, 0.6328, 0.05469, 0.6328, 0.5156, 0.6016, 0.4688, 0.5938, 0.4922, 0.5547, 0.0625, 0.7656, 0.0625, 0.8047, 0.007812, 0.8047, 0.4219, 0.7031, 0.1875, 0.7031, 0.1875, 0.7578, 0.5156, 0.6328, 0.4609, 0.6328, 0.4609, 0.7969, 0.3047, 0.7578, 0.3047, 0.7031, 0.1953, 0.7031, 0.01562, 0.7109, 0.05469, 0.7109, 0.05469, 0.75, 0.2344, 0.5625, 0.1797, 0.5703, 0.1797, 0.6016, 0.2344, 0.5625, 0.2422, 0.6016, 0.1797, 0.6094, 0.4141, 0.7109, 0.4141, 0.7578, 0.4375, 0.7578, 0.01562, 0.8047, 0.01562, 0.7656, 0.05469, 0.7656, 0.1797, 0.5703, 0.2344, 0.5625, 0.2266, 0.5312, 0.1797, 0.5703, 0.1641, 0.5312, 0.2266, 0.5234, 0.01562, 0.6719, 0.01562, 0.6328, 0.05469, 0.6328, 0.1797, 0.6016, 0.1797, 0.5703, 0.1406, 0.5703, 0.1797, 0.6094, 0.1406, 0.6172, 0.1406, 0.5703, 0.4375, 0.7109, 0.4375, 0.7578, 0.4531, 0.7578, 0.3281, 0.7578, 0.3281, 0.7031, 0.3828, 0.7031, 0.05469, 0.7109, 0.05469, 0.75, 0.01562, 0.75, 0.05469, 0.7656, 0.05469, 0.8047, 0.01562, 0.8047, 0.08594, 0.6094, 0.1406, 0.5703, 0.1094, 0.5391, 0.375, 0.7578, 0.375, 0.7031, 0.4141, 0.7031, 0.08594, 0.6094, 0.05469, 0.5859, 0.1094, 0.5391, 0.375, 0.7578, 0.3594, 0.7578, 0.3594, 0.7031, 0.3047, 0.7578, 0.3047, 0.7031, 0.3594, 0.7031])
me_plane.materials.append(mat_material_004)
me_plane.use_remesh_preserve_volume = False
me_plane.use_remesh_preserve_attributes = False
me_plane.use_mirror_vertex_groups = False
me_plane.update()
me_plane_013 = bpy.data.meshes.new('Plane.013')
me_plane_013.from_pydata([(-4.128, -4.341, -2.046), (-4.128, 4.404, -2.046), (-4.785, -3.736, -3.285), (-4.785, 3.799, -3.285), (-4.742, -2.469, -3.205), (-4.742, 2.532, -3.205), (-4.044, -1.809, -1.886), (-4.044, 1.872, -1.886), (-3.387, -2.414, -0.6465), (-3.387, 2.477, -0.6465), (-3.43, -3.68, -0.7262), (-3.43, 3.743, -0.7262), (-1.91, -4.354, -4.537), (-1.91, 4.417, -4.537), (-1.823, -4.783, -3.547), (-1.823, 4.846, -3.547), (-1.904, -3.457, -4.473), (-1.904, 3.52, -4.473), (-1.812, -2.988, -3.419), (-1.812, 3.051, -3.419), (-1.726, -3.417, -2.429), (-1.726, 3.48, -2.429), (-1.732, -4.315, -2.492), (-1.732, 4.378, -2.492), (2.346, -4.408, -3.698), (2.346, 4.471, -3.698), (2.274, -4.051, -4.524), (2.274, 4.114, -4.524), (2.279, -3.303, -4.471), (2.279, 3.366, -4.471), (2.355, -2.912, -3.592), (2.355, 2.975, -3.592), (2.427, -3.27, -2.767), (2.427, 3.333, -2.767), (2.423, -4.018, -2.82), (2.423, 4.081, -2.82), (6.767, -3.812, -3.038), (6.767, 3.875, -3.038), (6.199, -3.865, -3.153), (6.199, 3.928, -3.153), (6.17, -3.731, -2.951), (6.17, 3.794, -2.951), (6.748, -3.719, -2.897), (6.748, 3.782, -2.897), (6.854, -3.872, -2.937), (6.854, 3.935, -2.937), (6.217, -4.082, -2.949), (6.217, 4.145, -2.949), (6.17, -3.862, -2.747), (6.17, 3.925, -2.747), (6.738, -3.765, -2.797), (6.738, 3.828, -2.797), (5.323, -3.87, -2.828), (5.323, 3.933, -2.828), (5.322, -4.095, -3.03), (5.322, 4.158, -3.03), (5.453, -3.659, -3.101), (5.453, 3.722, -3.101), (5.417, -3.679, -3.517), (5.417, 3.742, -3.517), (5.3, -4.183, -3.49), (5.3, 4.246, -3.49), (5.296, -3.828, -3.282), (5.296, 3.891, -3.282), (6.966, -3.745, -3.169), (6.966, 3.808, -3.169), (6.37, -3.794, -3.192), (6.37, 3.857, -3.192), (6.417, -4.014, -3.395), (6.417, 4.077, -3.395), (7.087, -3.876, -3.333), (7.087, 3.939, -3.333), (6.983, -3.699, -3.286), (6.983, 3.762, -3.286), (6.376, -3.662, -3.396), (6.376, 3.725, -3.396), (6.404, -3.796, -3.598), (6.404, 3.859, -3.598), (7.004, -3.799, -3.45), (7.004, 3.862, -3.45), (6.819, -3.853, -3.882), (6.819, 3.916, -3.882), (6.121, -3.827, -4.076), (6.121, 3.89, -4.076), (6.092, -3.693, -3.873), (6.092, 3.756, -3.873), (6.799, -3.758, -3.729), (6.799, 3.821, -3.729), (6.884, -3.922, -3.776), (6.884, 3.985, -3.776), (6.133, -4.045, -3.872), (6.133, 4.108, -3.872), (6.086, -3.825, -3.67), (6.086, 3.888, -3.67), (6.765, -3.8, -3.623), (6.765, 3.863, -3.623), (5.328, -3.844, -3.707), (5.328, 3.907, -3.707), (5.496, -4.098, -3.905), (5.496, 4.161, -3.905), (5.37, -3.675, -3.965), (5.37, 3.738, -3.965), (5.219, -3.803, -4.614), (5.219, 3.866, -4.614), (5.22, -3.666, -4.412), (5.22, 3.729, -4.412), (5.34, -4.089, -4.351), (5.34, 4.152, -4.351), (5.304, -3.84, -4.157), (5.179, 3.903, -4.157), (6.609, -3.838, -4.044), (6.609, 3.901, -4.044), (5.933, -3.857, -4.11), (5.933, 3.92, -4.11), (5.98, -4.078, -4.312), (5.98, 4.141, -4.312), (6.731, -3.973, -4.21), (6.731, 4.036, -4.21), (6.648, -3.793, -4.158), (6.648, 3.856, -4.158), (5.944, -3.725, -4.312), (5.944, 3.788, -4.312), (5.972, -3.859, -4.515), (5.972, 3.922, -4.515), (6.67, -3.895, -4.325), (6.67, 3.958, -4.325), (6.724, -3.856, -4.184), (6.724, 3.919, -4.184), (6.876, -3.815, -3.753), (6.876, 3.878, -3.753), (7.069, -3.762, -3.309), (7.069, 3.825, -3.309), (6.836, -3.774, -2.917), (6.836, 3.837, -2.917), (4.635, -3.549, -2.333), (4.635, 3.612, -2.333), (4.709, -3.576, -2.695), (4.709, 3.639, -2.695), (4.518, -3.503, -2.96), (4.518, 3.566, -2.96), (4.206, -3.145, -2.891), (4.206, 3.208, -2.891), (4.208, -3.236, -2.501), (4.208, 3.299, -2.501), (4.394, -3.371, -2.285), (4.394, 3.434, -2.285), (3.077, -3.853, -3.043), (3.077, 3.916, -3.043), (3.08, -3.45, -3.004), (3.08, 3.513, -3.004), (3.027, -3.258, -3.607), (3.027, 3.321, -3.607), (2.972, -3.468, -4.248), (2.972, 3.531, -4.248), (2.968, -3.87, -4.286), (2.968, 3.933, -4.286), (3.021, -4.063, -3.684), (3.021, 4.126, -3.684), (5.152, -3.481, -2.23), (5.152, 3.544, -2.23), (5.097, -3.495, -2.442), (5.097, 3.558, -2.442), (5.042, -3.307, -2.486), (5.042, 3.37, -2.486), (5.059, -3.117, -2.324), (5.059, 3.18, -2.324), (5.119, -3.165, -2.14), (5.119, 3.228, -2.14), (5.505, -3.412, -2.243), (5.505, 3.475, -2.243), (5.458, -3.423, -2.426), (5.458, 3.486, -2.426), (5.41, -3.261, -2.463), (5.41, 3.324, -2.463), (5.425, -3.097, -2.324), (5.425, 3.16, -2.324), (5.477, -3.139, -2.165), (5.477, 3.202, -2.165), (5.551, -3.268, -2.227), (5.551, 3.331, -2.227), (4.47, -3.673, -2.695), (4.47, 3.736, -2.695), (4.765, -3.791, -2.812), (4.765, 3.854, -2.812), (4.962, -4.095, -4.486), (4.962, 4.158, -4.486), (5.004, -4.171, -3.384), (5.004, 4.234, -3.384), (5.012, -4.15, -3.909), (5.012, 4.213, -3.909), (5.132, -3.652, -4.157), (5.132, 3.715, -4.157), (5.179, -3.648, -3.671), (5.179, 3.711, -3.671), (5.007, -3.664, -4.52), (5.007, 3.727, -4.52), (4.772, -3.676, -2.871), (4.772, 3.739, -2.871), (4.81, -4.052, -3.016), (4.81, 4.115, -3.016), (3.148, -4.408, -3.698), (3.148, 4.471, -3.698), (3.076, -4.051, -4.524), (3.076, 4.114, -4.524), (3.08, -3.303, -4.471), (3.08, 3.366, -4.471), (3.157, -2.912, -3.592), (3.157, 2.975, -3.592), (3.229, -3.27, -2.767), (3.229, 3.333, -2.767), (3.224, -4.018, -2.82), (3.224, 4.081, -2.82)], [], [(116, 124, 126), (127, 125, 117), (124, 118, 126), (127, 119, 125), (168, 178, 176), (177, 179, 169), (142, 148, 144), (145, 149, 143), (60, 188, 96), (97, 189, 61), (96, 188, 98), (99, 189, 97), (98, 188, 108), (109, 189, 99), (102, 106, 184), (185, 107, 103), (58, 192, 62), (63, 193, 59), (56, 62, 192), (193, 63, 57), (56, 192, 196), (197, 193, 57), (58, 96, 192), (193, 97, 59), (100, 108, 190), (191, 109, 101), (104, 190, 108), (109, 191, 105), (104, 194, 190), (191, 195, 105), (102, 194, 104), (105, 195, 103), (134, 180, 136), (137, 181, 135), (138, 196, 152), (153, 197, 139), (134, 146, 180), (181, 147, 135), (136, 196, 138), (139, 197, 137), (192, 190, 194), (195, 191, 193), (102, 152, 194), (195, 153, 103), (186, 60, 62), (63, 61, 187), (174, 176, 178), (179, 177, 175), (168, 170, 178), (179, 171, 169), (142, 164, 162), (163, 165, 143), (26, 202, 24), (202, 200, 24), (27, 25, 203), (25, 201, 203), (26, 28, 202), (28, 204, 202), (205, 29, 203), (29, 27, 203), (28, 30, 204), (30, 206, 204), (207, 31, 205), (31, 29, 205), (30, 32, 206), (32, 208, 206), (209, 33, 207), (33, 31, 207), (34, 210, 32), (210, 208, 32), (35, 33, 211), (33, 209, 211), (24, 200, 34), (200, 210, 34), (25, 35, 201), (35, 211, 201), (103, 153, 185), (153, 155, 185), (102, 184, 152), (184, 154, 152), (119, 127, 111), (127, 117, 111), (118, 110, 126), (110, 116, 126), (89, 95, 129), (95, 87, 129), (88, 128, 94), (128, 86, 94), (87, 81, 129), (81, 89, 129), (86, 128, 80), (128, 88, 80), (71, 131, 79), (131, 73, 79), (70, 78, 130), (78, 72, 130), (73, 131, 65), (131, 71, 65), (72, 64, 130), (64, 70, 130), (45, 51, 133), (51, 43, 133), (44, 132, 50), (132, 42, 50), (43, 37, 133), (37, 45, 133), (42, 132, 36), (132, 44, 36), (121, 105, 123), (105, 103, 123), (120, 122, 104), (122, 102, 104), (115, 107, 113), (107, 109, 113), (114, 112, 106), (112, 108, 106), (103, 107, 123), (107, 115, 123), (102, 122, 106), (122, 114, 106), (113, 109, 121), (109, 105, 121), (112, 120, 108), (120, 104, 108), (121, 119, 113), (119, 111, 113), (120, 112, 118), (112, 110, 118), (123, 115, 125), (115, 117, 125), (122, 124, 114), (124, 116, 114), (117, 115, 111), (115, 113, 111), (116, 110, 114), (110, 112, 114), (123, 125, 121), (125, 119, 121), (122, 120, 124), (120, 118, 124), (87, 85, 81), (85, 83, 81), (86, 80, 84), (80, 82, 84), (93, 95, 91), (95, 89, 91), (92, 90, 94), (90, 88, 94), (89, 81, 91), (81, 83, 91), (88, 90, 80), (90, 82, 80), (95, 93, 87), (93, 85, 87), (94, 86, 92), (86, 84, 92), (97, 101, 93), (101, 85, 93), (96, 92, 100), (92, 84, 100), (91, 83, 99), (83, 109, 99), (90, 98, 82), (98, 108, 82), (91, 99, 93), (99, 97, 93), (90, 92, 98), (92, 96, 98), (109, 83, 101), (83, 85, 101), (108, 100, 82), (100, 84, 82), (97, 77, 59), (77, 75, 59), (96, 58, 76), (58, 74, 76), (61, 63, 69), (63, 67, 69), (60, 68, 62), (68, 66, 62), (77, 97, 69), (97, 61, 69), (76, 68, 96), (68, 60, 96), (63, 59, 67), (59, 75, 67), (62, 66, 58), (66, 74, 58), (75, 73, 67), (73, 65, 67), (74, 66, 72), (66, 64, 72), (77, 69, 79), (69, 71, 79), (76, 78, 68), (78, 70, 68), (71, 69, 65), (69, 67, 65), (70, 64, 68), (64, 66, 68), (77, 79, 75), (79, 73, 75), (76, 74, 78), (74, 72, 78), (43, 41, 37), (41, 39, 37), (42, 36, 40), (36, 38, 40), (49, 51, 47), (51, 45, 47), (48, 46, 50), (46, 44, 50), (45, 37, 47), (37, 39, 47), (44, 46, 36), (46, 38, 36), (49, 41, 51), (41, 43, 51), (48, 50, 40), (50, 42, 40), (41, 49, 57), (49, 53, 57), (40, 56, 48), (56, 52, 48), (47, 39, 55), (39, 63, 55), (46, 54, 38), (54, 62, 38), (53, 49, 55), (49, 47, 55), (52, 54, 48), (54, 46, 48), (63, 39, 57), (39, 41, 57), (62, 56, 38), (56, 40, 38), (57, 53, 197), (53, 183, 197), (56, 196, 52), (196, 182, 52), (107, 185, 109), (185, 189, 109), (106, 108, 184), (108, 188, 184), (55, 199, 53), (199, 183, 53), (54, 52, 198), (52, 182, 198), (199, 55, 187), (55, 63, 187), (198, 186, 54), (186, 62, 54), (1, 15, 3), (15, 13, 3), (0, 2, 14), (2, 12, 14), (5, 3, 17), (3, 13, 17), (4, 16, 2), (16, 12, 2), (7, 5, 19), (5, 17, 19), (6, 18, 4), (18, 16, 4), (9, 7, 21), (7, 19, 21), (8, 20, 6), (20, 18, 6), (9, 21, 11), (21, 23, 11), (8, 10, 20), (10, 22, 20), (11, 23, 1), (23, 15, 1), (10, 0, 22), (0, 14, 22), (13, 15, 27), (15, 25, 27), (12, 26, 14), (26, 24, 14), (13, 27, 17), (27, 29, 17), (12, 16, 26), (16, 28, 26), (17, 29, 19), (29, 31, 19), (16, 18, 28), (18, 30, 28), (19, 31, 21), (31, 33, 21), (18, 20, 30), (20, 32, 30), (23, 21, 35), (21, 33, 35), (22, 34, 20), (34, 32, 20), (15, 23, 25), (23, 35, 25), (14, 24, 22), (24, 34, 22), (137, 135, 161), (135, 159, 161), (136, 160, 134), (160, 158, 134), (159, 135, 167), (135, 145, 167), (158, 166, 134), (166, 144, 134), (143, 165, 145), (165, 167, 145), (142, 144, 164), (144, 166, 164), (141, 151, 139), (151, 153, 139), (140, 138, 150), (138, 152, 150), (143, 149, 141), (149, 151, 141), (142, 140, 148), (140, 150, 148), (161, 159, 171), (159, 169, 171), (160, 170, 158), (170, 168, 158), (163, 161, 173), (161, 171, 173), (162, 172, 160), (172, 170, 160), (175, 165, 173), (165, 163, 173), (174, 172, 164), (172, 162, 164), (165, 175, 167), (175, 177, 167), (164, 166, 174), (166, 176, 174), (169, 159, 167), (169, 167, 177), (168, 176, 166), (168, 166, 158), (135, 147, 145), (147, 149, 145), (134, 144, 146), (144, 148, 146), (185, 155, 189), (155, 157, 189), (184, 188, 154), (188, 156, 154), (193, 197, 195), (197, 153, 195), (192, 194, 196), (194, 152, 196), (181, 137, 183), (137, 197, 183), (180, 182, 136), (182, 196, 136), (61, 189, 187), (189, 157, 187), (60, 186, 188), (186, 156, 188), (139, 137, 163), (137, 161, 163), (138, 162, 136), (162, 160, 136), (147, 199, 157), (199, 187, 157), (146, 156, 198), (156, 186, 198), (147, 181, 199), (181, 183, 199), (146, 198, 180), (198, 182, 180), (191, 101, 193), (101, 97, 193), (190, 192, 100), (192, 96, 100), (175, 173, 179), (173, 171, 179), (174, 178, 172), (178, 170, 172), (139, 163, 143), (139, 143, 141), (138, 140, 142), (138, 142, 162)])
me_plane_013.polygons.foreach_set('use_smooth', [True] * 384)
_uv = me_plane_013.uv_layers.new(name='UVTex')
_uv.uv.foreach_set('vector', [0.9521, 0.09101, 0.9334, 0.09165, 0.9604, 0.09169, 0.9445, 0.0437, 0.9277, 0.04376, 0.9394, 0.04473, 0.9608, 0.04943, 0.9336, 0.0499, 0.9383, 0.04886, 0.9308, 0.1082, 0.9278, 0.1067, 0.9447, 0.1074, 0.4834, 0.6964, 0.4562, 0.7098, 0.4538, 0.6981, 0.4538, 0.6981, 0.4562, 0.7098, 0.4834, 0.6964, 0.759, 0.5159, 0.6163, 0.5659, 0.7623, 0.4945, 0.7623, 0.4945, 0.6163, 0.5659, 0.759, 0.5159, 0.7984, 0.2688, 0.7466, 0.2398, 0.7956, 0.2403, 0.7956, 0.2403, 0.7466, 0.2398, 0.7984, 0.2688, 0.7956, 0.2403, 0.7466, 0.2398, 0.7874, 0.2119, 0.7874, 0.2119, 0.7466, 0.2398, 0.7956, 0.2403, 0.7874, 0.2119, 0.7466, 0.2398, 0.7738, 0.1802, 0.7738, 0.1802, 0.7466, 0.2398, 0.7874, 0.2119, 0.7359, 0.0957, 0.7549, 0.1455, 0.7077, 0.1911, 0.7077, 0.1911, 0.7549, 0.1455, 0.7359, 0.0957, 0.8582, 0.7962, 0.8181, 0.7974, 0.8645, 0.7647, 0.8645, 0.7647, 0.8181, 0.7974, 0.8582, 0.7962, 0.8754, 0.7244, 0.8645, 0.7647, 0.8181, 0.7974, 0.8181, 0.7974, 0.8645, 0.7647, 0.8754, 0.7244, 0.8754, 0.7244, 0.8181, 0.7974, 0.8181, 0.6699, 0.8181, 0.6699, 0.8181, 0.7974, 0.8754, 0.7244, 0.8582, 0.7962, 0.8486, 0.8189, 0.8181, 0.7974, 0.8181, 0.7974, 0.8486, 0.8189, 0.8582, 0.7962, 0.841, 0.8495, 0.8223, 0.8837, 0.7872, 0.8563, 0.7872, 0.8563, 0.8223, 0.8837, 0.841, 0.8495, 0.7897, 0.9004, 0.7872, 0.8563, 0.8223, 0.8837, 0.8223, 0.8837, 0.7872, 0.8563, 0.7897, 0.9004, 0.7897, 0.9004, 0.7516, 0.8956, 0.7872, 0.8563, 0.7872, 0.8563, 0.7516, 0.8956, 0.7897, 0.9004, 0.7728, 0.9305, 0.7516, 0.8956, 0.7897, 0.9004, 0.7897, 0.9004, 0.7516, 0.8956, 0.7728, 0.9305, 0.7639, 0.4726, 0.6906, 0.4805, 0.7726, 0.4458, 0.7726, 0.4458, 0.6906, 0.4805, 0.7639, 0.4726, 0.7816, 0.6026, 0.8181, 0.6699, 0.6214, 0.7315, 0.6214, 0.7315, 0.8181, 0.6699, 0.7816, 0.6026, 0.7639, 0.4726, 0.6295, 0.5054, 0.6906, 0.4805, 0.6906, 0.4805, 0.6295, 0.5054, 0.7639, 0.4726, 0.8006, 0.639, 0.8181, 0.6699, 0.7816, 0.6026, 0.7816, 0.6026, 0.8181, 0.6699, 0.8006, 0.639, 0.8181, 0.7974, 0.7872, 0.8563, 0.7516, 0.8956, 0.7516, 0.8956, 0.7872, 0.8563, 0.8181, 0.7974, 0.7728, 0.9305, 0.6214, 0.7315, 0.7516, 0.8956, 0.7516, 0.8956, 0.6214, 0.7315, 0.7728, 0.9305, 0.7669, 0.2947, 0.7984, 0.2688, 0.806, 0.2953, 0.806, 0.2953, 0.7984, 0.2688, 0.7669, 0.2947, 0.4251, 0.6861, 0.4538, 0.6981, 0.4562, 0.7098, 0.4562, 0.7098, 0.4538, 0.6981, 0.4251, 0.6861, 0.4409, 0.489, 0.4394, 0.4454, 0.4697, 0.4864, 0.4697, 0.4864, 0.4394, 0.4454, 0.4409, 0.489, 0.5119, 0.3653, 0.5118, 0.4043, 0.4759, 0.4169, 0.4759, 0.4169, 0.5118, 0.4043, 0.5119, 0.3653, 0.3041, 0.1167, 0.3281, 0.2587, 0.2437, 0.2651, 0.3281, 0.2587, 0.3074, 0.3599, 0.2437, 0.2651, 0.3041, 0.1167, 0.2437, 0.2651, 0.3281, 0.2587, 0.2437, 0.2651, 0.3074, 0.3599, 0.3281, 0.2587, 0.2701, 0.8994, 0.234, 0.7624, 0.3169, 0.7968, 0.234, 0.7624, 0.3014, 0.7192, 0.3169, 0.7968, 0.3014, 0.7192, 0.234, 0.7624, 0.3169, 0.7968, 0.234, 0.7624, 0.2701, 0.8994, 0.3169, 0.7968, 0.234, 0.7624, 0.2186, 0.6343, 0.3014, 0.7192, 0.2186, 0.6343, 0.2857, 0.6164, 0.3014, 0.7192, 0.2857, 0.6164, 0.2186, 0.6343, 0.3014, 0.7192, 0.2186, 0.6343, 0.234, 0.7624, 0.3014, 0.7192, 0.2186, 0.6343, 0.2039, 0.4722, 0.2857, 0.6164, 0.2039, 0.4722, 0.2864, 0.5209, 0.2857, 0.6164, 0.2864, 0.5209, 0.2039, 0.4722, 0.2857, 0.6164, 0.2039, 0.4722, 0.2186, 0.6343, 0.2857, 0.6164, 0.2207, 0.3703, 0.2958, 0.4448, 0.2039, 0.4722, 0.2958, 0.4448, 0.2864, 0.5209, 0.2039, 0.4722, 0.2207, 0.3703, 0.2039, 0.4722, 0.2958, 0.4448, 0.2039, 0.4722, 0.2864, 0.5209, 0.2958, 0.4448, 0.2437, 0.2651, 0.3074, 0.3599, 0.2207, 0.3703, 0.3074, 0.3599, 0.2958, 0.4448, 0.2207, 0.3703, 0.2437, 0.2651, 0.2207, 0.3703, 0.3074, 0.3599, 0.2207, 0.3703, 0.2958, 0.4448, 0.3074, 0.3599, 0.7359, 0.0957, 0.6404, 0.2033, 0.7077, 0.1911, 0.6404, 0.2033, 0.6324, 0.275, 0.7077, 0.1911, 0.7359, 0.0957, 0.7077, 0.1911, 0.6404, 0.2033, 0.7077, 0.1911, 0.6324, 0.275, 0.6404, 0.2033, 0.9278, 0.1067, 0.9308, 0.1082, 0.9518, 0.04765, 0.9308, 0.1082, 0.9394, 0.04473, 0.9518, 0.04765, 0.9336, 0.0499, 0.9162, 0.04988, 0.9604, 0.09169, 0.9162, 0.04988, 0.9521, 0.09101, 0.9604, 0.09169, 0.939, 0.04432, 0.9517, 0.04495, 0.9314, 0.1089, 0.9517, 0.04495, 0.9285, 0.1072, 0.9314, 0.1089, 0.9516, 0.09127, 0.9548, 0.09216, 0.9186, 0.0495, 0.9548, 0.09216, 0.9347, 0.04954, 0.9186, 0.0495, 0.9285, 0.1072, 0.9442, 0.1078, 0.941, 0.04299, 0.9442, 0.1078, 0.939, 0.04432, 0.941, 0.04299, 0.9347, 0.04954, 0.9392, 0.04841, 0.9407, 0.09181, 0.9392, 0.04841, 0.9516, 0.09127, 0.9407, 0.09181, 0.9364, 0.04451, 0.938, 0.04309, 0.9428, 0.1075, 0.938, 0.04309, 0.9271, 0.107, 0.9428, 0.1075, 0.9473, 0.09115, 0.9349, 0.09139, 0.938, 0.04865, 0.9349, 0.09139, 0.9324, 0.04968, 0.938, 0.04865, 0.9271, 0.107, 0.9306, 0.1085, 0.9519, 0.04563, 0.9306, 0.1085, 0.9364, 0.04451, 0.9519, 0.04563, 0.9324, 0.04968, 0.9167, 0.04947, 0.9499, 0.09209, 0.9167, 0.04947, 0.9473, 0.09115, 0.9499, 0.09209, 0.9383, 0.04542, 0.9242, 0.04463, 0.9334, 0.109, 0.9242, 0.04463, 0.9305, 0.1072, 0.9334, 0.109, 0.9312, 0.0844, 0.9306, 0.08698, 0.9266, 0.0425, 0.9306, 0.08698, 0.9424, 0.04318, 0.9266, 0.0425, 0.9305, 0.1072, 0.9457, 0.1075, 0.9379, 0.04385, 0.9457, 0.1075, 0.9383, 0.04542, 0.9379, 0.04385, 0.9424, 0.04318, 0.9471, 0.0402, 0.9459, 0.08461, 0.9471, 0.0402, 0.9312, 0.0844, 0.9459, 0.08461, 0.9424, 0.2869, 0.9309, 0.4738, 0.9811, 0.281, 0.9309, 0.4738, 0.9812, 0.5094, 0.9811, 0.281, 0.9424, 0.2869, 0.9811, 0.281, 0.9309, 0.4738, 0.9811, 0.281, 0.9812, 0.5094, 0.9309, 0.4738, 0.9355, 0.7799, 0.9384, 0.621, 0.9702, 0.7779, 0.9384, 0.621, 0.9751, 0.5974, 0.9702, 0.7779, 0.9355, 0.7799, 0.9702, 0.7779, 0.9384, 0.621, 0.9702, 0.7779, 0.9751, 0.5974, 0.9384, 0.621, 0.8939, 0.5974, 0.9384, 0.621, 0.9025, 0.7771, 0.9384, 0.621, 0.9355, 0.7799, 0.9025, 0.7771, 0.8939, 0.5974, 0.9025, 0.7771, 0.9384, 0.621, 0.9025, 0.7771, 0.9355, 0.7799, 0.9384, 0.621, 0.9025, 0.2801, 0.8816, 0.4943, 0.9424, 0.2869, 0.8816, 0.4943, 0.9309, 0.4738, 0.9424, 0.2869, 0.9025, 0.2801, 0.9424, 0.2869, 0.8816, 0.4943, 0.9424, 0.2869, 0.9309, 0.4738, 0.8816, 0.4943, 0.9424, 0.2869, 0.9303, 0.06786, 0.9025, 0.2801, 0.9303, 0.06786, 0.9129, 0.06748, 0.9025, 0.2801, 0.9424, 0.2869, 0.9025, 0.2801, 0.9303, 0.06786, 0.9025, 0.2801, 0.9129, 0.06748, 0.9303, 0.06786, 0.9025, 0.7771, 0.9355, 0.7799, 0.9301, 0.9655, 0.9355, 0.7799, 0.9488, 0.9517, 0.9301, 0.9655, 0.9025, 0.7771, 0.9301, 0.9655, 0.9355, 0.7799, 0.9301, 0.9655, 0.9488, 0.9517, 0.9355, 0.7799, 0.9488, 0.9517, 0.9355, 0.7799, 0.9687, 0.91, 0.9355, 0.7799, 0.9702, 0.7779, 0.9687, 0.91, 0.9488, 0.9517, 0.9687, 0.91, 0.9355, 0.7799, 0.9687, 0.91, 0.9702, 0.7779, 0.9355, 0.7799, 0.9811, 0.281, 0.9575, 0.05776, 0.9424, 0.2869, 0.9575, 0.05776, 0.9303, 0.06786, 0.9424, 0.2869, 0.9811, 0.281, 0.9424, 0.2869, 0.9575, 0.05776, 0.9424, 0.2869, 0.9303, 0.06786, 0.9575, 0.05776, 0.9314, 0.06004, 0.9417, 0.3003, 0.9566, 0.05127, 0.9417, 0.3003, 0.9799, 0.2965, 0.9566, 0.05127, 0.9314, 0.06004, 0.9566, 0.05127, 0.9417, 0.3003, 0.9566, 0.05127, 0.9799, 0.2965, 0.9417, 0.3003, 0.9646, 0.7884, 0.9686, 0.9485, 0.9365, 0.8123, 0.9686, 0.9485, 0.9483, 0.9574, 0.9365, 0.8123, 0.9646, 0.7884, 0.9365, 0.8123, 0.9686, 0.9485, 0.9365, 0.8123, 0.9483, 0.9574, 0.9686, 0.9485, 0.9483, 0.9574, 0.9374, 0.969, 0.9365, 0.8123, 0.9374, 0.969, 0.9096, 0.8339, 0.9365, 0.8123, 0.9483, 0.9574, 0.9365, 0.8123, 0.9374, 0.969, 0.9365, 0.8123, 0.9096, 0.8339, 0.9374, 0.969, 0.9153, 0.05925, 0.9026, 0.2915, 0.9314, 0.06004, 0.9026, 0.2915, 0.9417, 0.3003, 0.9314, 0.06004, 0.9153, 0.05925, 0.9314, 0.06004, 0.9026, 0.2915, 0.9314, 0.06004, 0.9417, 0.3003, 0.9026, 0.2915, 0.8827, 0.495, 0.9294, 0.4733, 0.9026, 0.2915, 0.9294, 0.4733, 0.9417, 0.3003, 0.9026, 0.2915, 0.8827, 0.495, 0.9026, 0.2915, 0.9294, 0.4733, 0.9026, 0.2915, 0.9417, 0.3003, 0.9294, 0.4733, 0.9365, 0.8123, 0.9096, 0.8339, 0.9224, 0.6182, 0.9096, 0.8339, 0.8903, 0.6311, 0.9224, 0.6182, 0.9365, 0.8123, 0.9224, 0.6182, 0.9096, 0.8339, 0.9224, 0.6182, 0.8903, 0.6311, 0.9096, 0.8339, 0.9365, 0.8123, 0.9224, 0.6182, 0.9646, 0.7884, 0.9224, 0.6182, 0.9578, 0.6168, 0.9646, 0.7884, 0.9365, 0.8123, 0.9646, 0.7884, 0.9224, 0.6182, 0.9646, 0.7884, 0.9578, 0.6168, 0.9224, 0.6182, 0.9782, 0.5088, 0.9799, 0.2965, 0.9294, 0.4733, 0.9799, 0.2965, 0.9417, 0.3003, 0.9294, 0.4733, 0.9782, 0.5088, 0.9294, 0.4733, 0.9799, 0.2965, 0.9294, 0.4733, 0.9417, 0.3003, 0.9799, 0.2965, 0.9822, 0.5104, 0.9712, 0.2369, 0.9276, 0.467, 0.9712, 0.2369, 0.9344, 0.2387, 0.9276, 0.467, 0.9822, 0.5104, 0.9276, 0.467, 0.9712, 0.2369, 0.9276, 0.467, 0.9344, 0.2387, 0.9712, 0.2369, 0.9277, 0.5979, 0.9667, 0.6032, 0.9381, 0.834, 0.9667, 0.6032, 0.9667, 0.8305, 0.9381, 0.834, 0.9277, 0.5979, 0.9381, 0.834, 0.9667, 0.6032, 0.9381, 0.834, 0.9667, 0.8305, 0.9667, 0.6032, 0.9111, 0.8426, 0.8909, 0.6194, 0.9381, 0.834, 0.8909, 0.6194, 0.9277, 0.5979, 0.9381, 0.834, 0.9111, 0.8426, 0.9381, 0.834, 0.8909, 0.6194, 0.9381, 0.834, 0.9277, 0.5979, 0.8909, 0.6194, 0.8827, 0.4947, 0.9276, 0.467, 0.8996, 0.2324, 0.9276, 0.467, 0.9344, 0.2387, 0.8996, 0.2324, 0.8827, 0.4947, 0.8996, 0.2324, 0.9276, 0.467, 0.8996, 0.2324, 0.9344, 0.2387, 0.9276, 0.467, 0.9344, 0.2387, 0.9292, 0.06314, 0.8996, 0.2324, 0.9292, 0.06314, 0.9135, 0.05861, 0.8996, 0.2324, 0.9344, 0.2387, 0.8996, 0.2324, 0.9292, 0.06314, 0.8996, 0.2324, 0.9135, 0.05861, 0.9292, 0.06314, 0.9111, 0.8426, 0.9381, 0.834, 0.9316, 0.96, 0.9381, 0.834, 0.944, 0.9547, 0.9316, 0.96, 0.9111, 0.8426, 0.9316, 0.96, 0.9381, 0.834, 0.9316, 0.96, 0.944, 0.9547, 0.9381, 0.834, 0.944, 0.9547, 0.9381, 0.834, 0.969, 0.9388, 0.9381, 0.834, 0.9667, 0.8305, 0.969, 0.9388, 0.944, 0.9547, 0.969, 0.9388, 0.9381, 0.834, 0.969, 0.9388, 0.9667, 0.8305, 0.9381, 0.834, 0.9712, 0.2369, 0.9544, 0.05675, 0.9344, 0.2387, 0.9544, 0.05675, 0.9292, 0.06314, 0.9344, 0.2387, 0.9712, 0.2369, 0.9344, 0.2387, 0.9544, 0.05675, 0.9344, 0.2387, 0.9292, 0.06314, 0.9544, 0.05675, 0.9346, 0.06087, 0.9339, 0.2619, 0.959, 0.05667, 0.9339, 0.2619, 0.974, 0.2619, 0.959, 0.05667, 0.9346, 0.06087, 0.959, 0.05667, 0.9339, 0.2619, 0.959, 0.05667, 0.974, 0.2619, 0.9339, 0.2619, 0.9044, 0.8056, 0.9245, 0.9531, 0.9382, 0.8048, 0.9245, 0.9531, 0.9471, 0.9418, 0.9382, 0.8048, 0.9044, 0.8056, 0.9382, 0.8048, 0.9245, 0.9531, 0.9382, 0.8048, 0.9471, 0.9418, 0.9245, 0.9531, 0.9471, 0.9418, 0.9618, 0.9436, 0.9382, 0.8048, 0.9618, 0.9436, 0.9704, 0.8055, 0.9382, 0.8048, 0.9471, 0.9418, 0.9382, 0.8048, 0.9618, 0.9436, 0.9382, 0.8048, 0.9704, 0.8055, 0.9618, 0.9436, 0.8948, 0.2488, 0.9339, 0.2619, 0.9188, 0.0549, 0.9339, 0.2619, 0.9346, 0.06087, 0.9188, 0.0549, 0.8948, 0.2488, 0.9188, 0.0549, 0.9339, 0.2619, 0.9188, 0.0549, 0.9346, 0.06087, 0.9339, 0.2619, 0.9339, 0.2619, 0.8948, 0.2488, 0.939, 0.4722, 0.8948, 0.2488, 0.8765, 0.496, 0.939, 0.4722, 0.9339, 0.2619, 0.939, 0.4722, 0.8948, 0.2488, 0.939, 0.4722, 0.8765, 0.496, 0.8948, 0.2488, 0.9382, 0.8048, 0.9704, 0.8055, 0.9291, 0.5938, 0.9704, 0.8055, 0.9698, 0.5853, 0.9291, 0.5938, 0.9382, 0.8048, 0.9291, 0.5938, 0.9704, 0.8055, 0.9291, 0.5938, 0.9698, 0.5853, 0.9704, 0.8055, 0.8953, 0.5983, 0.9044, 0.8056, 0.9291, 0.5938, 0.9044, 0.8056, 0.9382, 0.8048, 0.9291, 0.5938, 0.8953, 0.5983, 0.9291, 0.5938, 0.9044, 0.8056, 0.9291, 0.5938, 0.9382, 0.8048, 0.9044, 0.8056, 0.9832, 0.512, 0.974, 0.2619, 0.939, 0.4722, 0.974, 0.2619, 0.9339, 0.2619, 0.939, 0.4722, 0.9832, 0.512, 0.939, 0.4722, 0.974, 0.2619, 0.939, 0.4722, 0.9339, 0.2619, 0.974, 0.2619, 0.874, 0.7239, 0.8713, 0.7023, 0.83, 0.6619, 0.8713, 0.7023, 0.8466, 0.6498, 0.83, 0.6619, 0.8782, 0.7078, 0.8209, 0.6942, 0.8576, 0.6609, 0.8209, 0.6942, 0.8108, 0.6676, 0.8576, 0.6609, 0.7549, 0.1455, 0.7077, 0.1911, 0.7738, 0.1802, 0.7077, 0.1911, 0.7466, 0.2398, 0.7738, 0.1802, 0.7549, 0.1455, 0.7738, 0.1802, 0.7077, 0.1911, 0.7738, 0.1802, 0.7466, 0.2398, 0.7077, 0.1911, 0.8079, 0.3234, 0.7581, 0.3399, 0.8091, 0.3482, 0.7581, 0.3399, 0.7623, 0.375, 0.8091, 0.3482, 0.8079, 0.3234, 0.8091, 0.3482, 0.7581, 0.3399, 0.8091, 0.3482, 0.7623, 0.375, 0.7581, 0.3399, 0.7581, 0.3399, 0.8079, 0.3234, 0.7669, 0.2947, 0.8079, 0.3234, 0.806, 0.2953, 0.7669, 0.2947, 0.7581, 0.3399, 0.7669, 0.2947, 0.8079, 0.3234, 0.7669, 0.2947, 0.806, 0.2953, 0.8079, 0.3234, 0.03153, 0.2186, 0.1461, 0.23, 0.05904, 0.02983, 0.1461, 0.23, 0.2008, 0.05897, 0.05904, 0.02983, 0.03153, 0.2186, 0.05904, 0.02983, 0.1461, 0.23, 0.05904, 0.02983, 0.2008, 0.05897, 0.1461, 0.23, 0.07864, 0.8139, 0.05572, 0.9836, 0.1741, 0.7955, 0.05572, 0.9836, 0.1865, 0.9404, 0.1741, 0.7955, 0.07864, 0.8139, 0.1741, 0.7955, 0.05572, 0.9836, 0.1741, 0.7955, 0.1865, 0.9404, 0.05572, 0.9836, 0.104, 0.6745, 0.07864, 0.8139, 0.159, 0.6594, 0.07864, 0.8139, 0.1741, 0.7955, 0.159, 0.6594, 0.104, 0.6745, 0.159, 0.6594, 0.07864, 0.8139, 0.159, 0.6594, 0.1741, 0.7955, 0.07864, 0.8139, 0.07795, 0.5134, 0.104, 0.6745, 0.1422, 0.5008, 0.104, 0.6745, 0.159, 0.6594, 0.1422, 0.5008, 0.07795, 0.5134, 0.1422, 0.5008, 0.104, 0.6745, 0.1422, 0.5008, 0.159, 0.6594, 0.104, 0.6745, 0.07795, 0.5134, 0.1422, 0.5008, 0.05474, 0.3812, 0.1422, 0.5008, 0.1376, 0.3748, 0.05474, 0.3812, 0.07795, 0.5134, 0.05474, 0.3812, 0.1422, 0.5008, 0.05474, 0.3812, 0.1376, 0.3748, 0.1422, 0.5008, 0.05474, 0.3812, 0.1376, 0.3748, 0.03153, 0.2186, 0.1376, 0.3748, 0.1461, 0.23, 0.03153, 0.2186, 0.05474, 0.3812, 0.03153, 0.2186, 0.1376, 0.3748, 0.03153, 0.2186, 0.1461, 0.23, 0.1376, 0.3748, 0.2008, 0.05897, 0.1461, 0.23, 0.3041, 0.1167, 0.1461, 0.23, 0.2437, 0.2651, 0.3041, 0.1167, 0.2008, 0.05897, 0.3041, 0.1167, 0.1461, 0.23, 0.3041, 0.1167, 0.2437, 0.2651, 0.1461, 0.23, 0.1865, 0.9404, 0.2701, 0.8994, 0.1741, 0.7955, 0.2701, 0.8994, 0.234, 0.7624, 0.1741, 0.7955, 0.1865, 0.9404, 0.1741, 0.7955, 0.2701, 0.8994, 0.1741, 0.7955, 0.234, 0.7624, 0.2701, 0.8994, 0.1741, 0.7955, 0.234, 0.7624, 0.159, 0.6594, 0.234, 0.7624, 0.2186, 0.6343, 0.159, 0.6594, 0.1741, 0.7955, 0.159, 0.6594, 0.234, 0.7624, 0.159, 0.6594, 0.2186, 0.6343, 0.234, 0.7624, 0.159, 0.6594, 0.2186, 0.6343, 0.1422, 0.5008, 0.2186, 0.6343, 0.2039, 0.4722, 0.1422, 0.5008, 0.159, 0.6594, 0.1422, 0.5008, 0.2186, 0.6343, 0.1422, 0.5008, 0.2039, 0.4722, 0.2186, 0.6343, 0.1376, 0.3748, 0.1422, 0.5008, 0.2207, 0.3703, 0.1422, 0.5008, 0.2039, 0.4722, 0.2207, 0.3703, 0.1376, 0.3748, 0.2207, 0.3703, 0.1422, 0.5008, 0.2207, 0.3703, 0.2039, 0.4722, 0.1422, 0.5008, 0.1461, 0.23, 0.1376, 0.3748, 0.2437, 0.2651, 0.1376, 0.3748, 0.2207, 0.3703, 0.2437, 0.2651, 0.1461, 0.23, 0.2437, 0.2651, 0.1376, 0.3748, 0.2437, 0.2651, 0.2207, 0.3703, 0.1376, 0.3748, 0.4058, 0.3863, 0.3813, 0.4312, 0.4364, 0.4271, 0.3813, 0.4312, 0.3988, 0.4647, 0.4364, 0.4271, 0.4058, 0.3863, 0.4364, 0.4271, 0.3813, 0.4312, 0.4364, 0.4271, 0.3988, 0.4647, 0.3813, 0.4312, 0.5014, 0.6107, 0.506, 0.3746, 0.4429, 0.5821, 0.506, 0.3746, 0.4545, 0.3579, 0.4429, 0.5821, 0.5014, 0.6107, 0.4429, 0.5821, 0.506, 0.3746, 0.4429, 0.5821, 0.4545, 0.3579, 0.506, 0.3746, 0.3954, 0.4606, 0.412, 0.5827, 0.4545, 0.3579, 0.412, 0.5827, 0.4429, 0.5821, 0.4545, 0.3579, 0.3954, 0.4606, 0.4545, 0.3579, 0.412, 0.5827, 0.4545, 0.3579, 0.4429, 0.5821, 0.412, 0.5827, 0.7703, 0.5459, 0.5843, 0.608, 0.7816, 0.6026, 0.5843, 0.608, 0.6214, 0.7315, 0.7816, 0.6026, 0.7703, 0.5459, 0.7816, 0.6026, 0.5843, 0.608, 0.7816, 0.6026, 0.6214, 0.7315, 0.5843, 0.608, 0.759, 0.5159, 0.6163, 0.5659, 0.7703, 0.5459, 0.6163, 0.5659, 0.5843, 0.608, 0.7703, 0.5459, 0.759, 0.5159, 0.7703, 0.5459, 0.6163, 0.5659, 0.7703, 0.5459, 0.5843, 0.608, 0.6163, 0.5659, 0.4364, 0.4271, 0.3988, 0.4647, 0.4394, 0.4454, 0.3988, 0.4647, 0.4409, 0.489, 0.4394, 0.4454, 0.4364, 0.4271, 0.4394, 0.4454, 0.3988, 0.4647, 0.4394, 0.4454, 0.4409, 0.489, 0.3988, 0.4647, 0.4759, 0.4169, 0.4364, 0.4271, 0.4691, 0.437, 0.4364, 0.4271, 0.4394, 0.4454, 0.4691, 0.437, 0.4759, 0.4169, 0.4691, 0.437, 0.4364, 0.4271, 0.4691, 0.437, 0.4394, 0.4454, 0.4364, 0.4271, 0.5066, 0.4457, 0.5118, 0.4043, 0.4691, 0.437, 0.5118, 0.4043, 0.4759, 0.4169, 0.4691, 0.437, 0.5066, 0.4457, 0.4691, 0.437, 0.5118, 0.4043, 0.4691, 0.437, 0.4759, 0.4169, 0.5118, 0.4043, 0.412, 0.5827, 0.4251, 0.6861, 0.4429, 0.5821, 0.4251, 0.6861, 0.4538, 0.6981, 0.4429, 0.5821, 0.412, 0.5827, 0.4429, 0.5821, 0.4251, 0.6861, 0.4429, 0.5821, 0.4538, 0.6981, 0.4251, 0.6861, 0.4834, 0.6964, 0.5014, 0.6107, 0.4429, 0.5821, 0.4834, 0.6964, 0.4429, 0.5821, 0.4538, 0.6981, 0.4834, 0.6964, 0.4538, 0.6981, 0.4429, 0.5821, 0.4834, 0.6964, 0.4429, 0.5821, 0.5014, 0.6107, 0.7639, 0.4726, 0.6295, 0.5054, 0.7623, 0.4945, 0.6295, 0.5054, 0.6163, 0.5659, 0.7623, 0.4945, 0.7639, 0.4726, 0.7623, 0.4945, 0.6295, 0.5054, 0.7623, 0.4945, 0.6163, 0.5659, 0.6295, 0.5054, 0.7077, 0.1911, 0.6324, 0.275, 0.7466, 0.2398, 0.6324, 0.275, 0.6531, 0.3788, 0.7466, 0.2398, 0.7077, 0.1911, 0.7466, 0.2398, 0.6324, 0.275, 0.7466, 0.2398, 0.6531, 0.3788, 0.6324, 0.275, 0.8181, 0.7974, 0.8181, 0.6699, 0.7516, 0.8956, 0.8181, 0.6699, 0.6214, 0.7315, 0.7516, 0.8956, 0.8181, 0.7974, 0.7516, 0.8956, 0.8181, 0.6699, 0.7516, 0.8956, 0.6214, 0.7315, 0.8181, 0.6699, 0.6906, 0.4805, 0.7726, 0.4458, 0.7623, 0.375, 0.7726, 0.4458, 0.7883, 0.3967, 0.7623, 0.375, 0.6906, 0.4805, 0.7623, 0.375, 0.7726, 0.4458, 0.7623, 0.375, 0.7883, 0.3967, 0.7726, 0.4458, 0.7984, 0.2688, 0.7466, 0.2398, 0.7669, 0.2947, 0.7466, 0.2398, 0.6531, 0.3788, 0.7669, 0.2947, 0.7984, 0.2688, 0.7669, 0.2947, 0.7466, 0.2398, 0.7669, 0.2947, 0.6531, 0.3788, 0.7466, 0.2398, 0.7074, 0.5937, 0.6953, 0.6274, 0.4759, 0.4169, 0.6953, 0.6274, 0.4364, 0.4271, 0.4759, 0.4169, 0.7074, 0.5937, 0.8076, 0.6915, 0.4058, 0.3863, 0.8076, 0.6915, 0.4364, 0.4271, 0.4058, 0.3863, 0.6295, 0.5054, 0.7581, 0.3399, 0.6531, 0.3788, 0.7581, 0.3399, 0.7669, 0.2947, 0.6531, 0.3788, 0.6295, 0.5054, 0.6531, 0.3788, 0.7581, 0.3399, 0.6531, 0.3788, 0.7669, 0.2947, 0.7581, 0.3399, 0.6295, 0.5054, 0.6906, 0.4805, 0.7581, 0.3399, 0.6906, 0.4805, 0.7623, 0.375, 0.7581, 0.3399, 0.6295, 0.5054, 0.7581, 0.3399, 0.6906, 0.4805, 0.7581, 0.3399, 0.7623, 0.375, 0.6906, 0.4805, 0.7872, 0.8563, 0.841, 0.8495, 0.8181, 0.7974, 0.841, 0.8495, 0.8486, 0.8189, 0.8181, 0.7974, 0.7872, 0.8563, 0.8181, 0.7974, 0.841, 0.8495, 0.8181, 0.7974, 0.8486, 0.8189, 0.841, 0.8495, 0.5066, 0.4457, 0.4691, 0.437, 0.4697, 0.4864, 0.4691, 0.437, 0.4394, 0.4454, 0.4697, 0.4864, 0.5066, 0.4457, 0.4697, 0.4864, 0.4691, 0.437, 0.4697, 0.4864, 0.4394, 0.4454, 0.4691, 0.437, 0.7074, 0.5937, 0.8076, 0.6915, 0.7646, 0.5699, 0.7074, 0.5937, 0.7646, 0.5699, 0.7327, 0.5681, 0.7074, 0.5937, 0.7327, 0.5681, 0.7646, 0.5699, 0.7074, 0.5937, 0.7646, 0.5699, 0.8076, 0.6915])
me_plane_013.materials.append(mat_material_001)
me_plane_013.materials.append(mat_material_002)
me_plane_013.use_remesh_preserve_volume = False
me_plane_013.use_remesh_preserve_attributes = False
me_plane_013.use_mirror_vertex_groups = False
me_plane_013.update()
arm_armature = bpy.data.armatures.new('Armature')  # bones are not reproduced
arm_armature_001 = bpy.data.armatures.new('Armature.001')  # bones are not reproduced

# ---- objects
ob_empty = bpy.data.objects.new('Empty', None)
ob_camera = bpy.data.objects.new('Camera', cam_camera_001)
ob_light = bpy.data.objects.new('Light', light_light)
ob_armscamera = bpy.data.objects.new('ArmsCamera', cam_camera)
ob_armsrig = bpy.data.objects.new('ArmsRig', arm_armature)
ob_armsmesh = bpy.data.objects.new('ArmsMesh', me_plane)
ob_oldarmrig = bpy.data.objects.new('oldArmRig', arm_armature_001)
ob_oldarmmesh = bpy.data.objects.new('oldArmMesh', me_plane_013)

# ---- transforms, parenting, visibility, modifiers, constraints
ob_empty.location = (21.8, 9.368, 0.0)
ob_empty.scale = (13.33, 13.33, 13.33)
ob_camera.location = (7.359, -6.926, 4.958)
ob_camera.rotation_euler = (1.109, 4.011e-09, 0.8149)
ob_light.location = (4.076, 1.005, 5.904)
ob_light.rotation_euler = (0.6503, 0.05522, 1.866)
ob_armscamera.location = (0.0, 0.0, 0.0)
ob_armscamera.rotation_euler = (1.571, -0.0, 4.712)
ob_armscamera.scale = (39.23, 39.23, 39.23)
ob_armscamera.lock_rotations_4d = False
ob_armscamera.empty_display_type = 'ARROWS'
ob_armscamera.color = (0.0, 0.0, 0.0, 0.0)
ob_armscamera.display_type = 'WIRE'
ob_armscamera.lineart.crease_threshold = 0.0
ob_armsrig.location = (-9.897, 0.0, 0.0)
ob_armsrig.scale = (4.3, -4.3, 4.3)
ob_armsrig.lock_rotations_4d = False
ob_armsrig.empty_display_type = 'ARROWS'
ob_armsrig.show_in_front = True
ob_armsrig.lineart.crease_threshold = 0.0
ob_armsmesh.parent = ob_armsrig
ob_armsmesh.matrix_parent_inverse = Matrix(((1.0, 0.0, 0.0, -3.629), (0.0, 1.0, 0.0, -0.0), (0.0, 0.0, 1.0, -0.0), (0.0, 0.0, 0.0, 1.0)))
ob_armsmesh.location = (0.0, 0.0, 0.0)
ob_armsmesh.lock_rotations_4d = False
ob_armsmesh.empty_display_type = 'ARROWS'
ob_armsmesh.lineart.crease_threshold = 0.0
_vg = ob_armsmesh.vertex_groups.new(name='upper_arm.r')
for _i, _w in zip([1, 5, 6, 9, 10, 17, 18, 21, 24, 25, 26, 27, 28, 29, 30, 31, 32, 33, 36, 39, 40, 41, 42, 43, 44, 45, 46, 48, 49, 50, 51, 52, 53, 54, 55, 56, 57, 58, 59, 61, 62, 63, 64, 65, 66, 68, 80, 82, 83, 84, 85, 86, 87, 88, 89, 90, 91, 92, 93, 94, 95, 96, 97, 98], [0.0, 0.0, 0.0, 0.0, 0.0, 0.0, 0.0, 0.0, 0.0, 0.0, 0.0, 0.0, 0.0, 0.0, 0.0, 0.0, 0.0, 0.0, 0.0, 0.0, 0.0, 0.0, 0.0, 0.0, 0.0, 0.0, 0.0, 0.0, 0.0, 0.0, 0.0, 0.0, 0.0, 0.0, 0.0, 0.0, 0.0, 0.0, 0.0, 0.0, 0.0, 0.0, 0.0, 0.0, 0.0, 0.0, 0.0, 0.0, 0.0, 0.98, 0.98, 0.98, 0.9996, 0.98, 0.98, 0.98, 0.98, 0.98, 0.98, 0.0, 0.0, 0.0, 0.0, 0.0]): _vg.add([_i], _w, 'REPLACE')
_vg = ob_armsmesh.vertex_groups.new(name='lower_arm.r')
for _i, _w in zip([89, 90, 91, 92, 93, 94, 95, 96, 97, 98], [1.0, 0.98, 0.98, 0.98, 0.98, 0.98, 0.98, 0.98, 0.98, 0.98]): _vg.add([_i], _w, 'REPLACE')
_vg = ob_armsmesh.vertex_groups.new(name='hand.r')
for _i, _w in zip([11, 12, 13, 14, 15, 16, 17, 18, 19, 20, 22, 23, 24, 25, 26, 27, 28, 29, 30, 79, 81, 83, 94, 98], [0.98, 0.98, 0.98, 0.98, 0.98, 0.98, 0.98, 0.98, 0.98, 0.98, 0.98, 0.98, 0.98, 0.98, 0.98, 0.98, 0.98, 0.9996, 0.98, 0.98, 0.98, 0.98, 7.84e-06, 7.84e-06]): _vg.add([_i], _w, 'REPLACE')
_vg = ob_armsmesh.vertex_groups.new(name='thumb1.r')
for _i, _w in zip([8, 9, 10, 26, 27, 31, 32, 33, 37, 39, 44, 56, 57, 82, 83], [0.98, 0.98, 0.98, 0.9033, 0.5489, 0.0, 0.0, 0.0, 0.0196, 0.0196, 0.0, 0.0, 0.0, 0.9802, 0.4274]): _vg.add([_i], _w, 'REPLACE')
_vg = ob_armsmesh.vertex_groups.new(name='thumb2.r')
for _i, _w in zip([1, 3, 5, 7, 8, 9], [0.98, 0.98, 0.98, 0.98, 0.9996, 0.98]): _vg.add([_i], _w, 'REPLACE')
_vg = ob_armsmesh.vertex_groups.new(name='thumb3.r')
for _i, _w in zip([0, 1, 2, 3, 4, 5, 6, 7], [0.98, 0.98, 0.98, 0.98, 0.98, 0.98, 0.98, 0.98]): _vg.add([_i], _w, 'REPLACE')
_vg = ob_armsmesh.vertex_groups.new(name='pinkie1.r')
for _i, _w in zip([12, 13, 62, 71, 72, 81], [0.485, 0.485, 0.0, 0.0, 0.0, 0.485]): _vg.add([_i], _w, 'REPLACE')
_vg = ob_armsmesh.vertex_groups.new(name='pinkie2.r')
for _i, _w in zip([58, 59, 60, 61, 62, 63, 70, 71], [0.98, 0.98, 0.98, 0.98, 0.9996, 0.98, 0.98, 1.0]): _vg.add([_i], _w, 'REPLACE')
_vg = ob_armsmesh.vertex_groups.new(name='ring1.r')
for _i, _w in zip([13, 14, 19, 49, 50, 51, 52, 53, 54, 55, 56, 57, 75, 79, 81], [0.485, 0.485, 0.0, 0.0, 0.0, 0.0, 0.0, 0.0, 0.0, 0.0, 0.0, 0.0, 0.0, 0.485, 0.485]): _vg.add([_i], _w, 'REPLACE')
_vg = ob_armsmesh.vertex_groups.new(name='ring2.r')
for _i, _w in zip([49, 50, 51, 52, 53, 54, 73, 74], [0.98, 0.98, 0.98, 1.0, 1.0, 0.9996, 0.98, 0.9996]): _vg.add([_i], _w, 'REPLACE')
_vg = ob_armsmesh.vertex_groups.new(name='middle1.r')
for _i, _w in zip([14, 15, 79, 80], [0.485, 0.485, 0.485, 0.485]): _vg.add([_i], _w, 'REPLACE')
_vg = ob_armsmesh.vertex_groups.new(name='middle2.r')
for _i, _w in zip([40, 41, 42, 43, 44, 45, 47, 76, 77], [0.98, 0.98, 0.98, 0.98, 0.9996, 0.98, 0.0, 0.98, 0.9996]): _vg.add([_i], _w, 'REPLACE')
_vg = ob_armsmesh.vertex_groups.new(name='index1.r')
for _i, _w in zip([15, 17, 21, 31, 32, 33, 67, 80], [0.4996, 0.01019, 0.5144, 0.99, 0.99, 0.99, 0.99, 0.4996]): _vg.add([_i], _w, 'REPLACE')
_vg = ob_armsmesh.vertex_groups.new(name='index2.r')
for _i, _w in zip([2, 3, 5, 6, 7, 15, 21, 31, 32, 33, 34, 35, 36, 37, 38, 39, 46, 48, 67, 68, 69], [0.0, 0.0, 0.0, 0.0, 0.0, 0.0, 0.0, 0.98, 0.9998, 0.98, 1.0, 1.0, 1.0, 0.0, 0.0, 0.0, 0.0, 0.0, 0.9898, 1.0, 0.0]): _vg.add([_i], _w, 'REPLACE')
_vg = ob_armsmesh.vertex_groups.new(name='upper_arm.l')
_vg = ob_armsmesh.vertex_groups.new(name='lower_arm.l')
_vg = ob_armsmesh.vertex_groups.new(name='hand.l')
for _i, _w in zip([86], [0.0196]): _vg.add([_i], _w, 'REPLACE')
_vg = ob_armsmesh.vertex_groups.new(name='thumb1.l')
_vg = ob_armsmesh.vertex_groups.new(name='thumb2.l')
_vg = ob_armsmesh.vertex_groups.new(name='thumb3.l')
_vg = ob_armsmesh.vertex_groups.new(name='pinkie1.l')
_vg = ob_armsmesh.vertex_groups.new(name='pinkie2.l')
_vg = ob_armsmesh.vertex_groups.new(name='ring1.l')
_vg = ob_armsmesh.vertex_groups.new(name='ring2.l')
_vg = ob_armsmesh.vertex_groups.new(name='middle1.l')
_vg = ob_armsmesh.vertex_groups.new(name='middle2.l')
_vg = ob_armsmesh.vertex_groups.new(name='index1.l')
_vg = ob_armsmesh.vertex_groups.new(name='index2.l')
_vg = ob_armsmesh.vertex_groups.new(name='weapon')
_vg.add([99, 100, 101, 102, 103, 104, 105, 106, 107, 108, 109, 110, 111, 112, 113, 114, 115, 116, 117, 118, 119, 120, 121, 122, 123, 124, 125, 126, 127, 128, 129, 130, 131, 132, 133, 134, 135, 136, 137, 138, 139, 140, 141, 142, 143, 144, 145, 146, 147, 148, 149, 150, 151, 152, 153, 154, 155, 156, 157, 158, 159, 160, 161, 162, 163, 164, 165, 166, 167, 168, 169, 170, 171, 172, 173, 174, 175, 176, 177, 178, 179, 180, 181, 182, 183, 184, 185, 186, 187, 188, 189, 190, 191, 192, 193, 194, 195, 196, 197, 198, 199, 200, 201, 202, 203, 204, 205, 206, 207, 208, 209, 210, 211, 212, 213, 214, 215, 216, 217, 218, 219, 220], 1.0, 'REPLACE')
_vg = ob_armsmesh.vertex_groups.new(name='index3.r')
for _i, _w in zip([34, 35, 36, 37, 38, 39, 46, 48, 68, 69, 78], [0.9804, 0.9902, 0.9902, 1.0, 1.0, 1.0, 1.904e-08, 9.546e-11, 0.9849, 1.0, 0.0]): _vg.add([_i], _w, 'REPLACE')
_vg = ob_armsmesh.vertex_groups.new(name='middle3.r')
for _i, _w in zip([43, 44, 45, 46, 47, 48, 77, 78], [0.98, 0.98, 0.98, 0.98, 0.98, 0.98, 0.98, 0.98]): _vg.add([_i], _w, 'REPLACE')
_vg = ob_armsmesh.vertex_groups.new(name='ring3.r')
for _i, _w in zip([52, 53, 54, 55, 56, 57, 74, 75], [0.98, 0.98, 0.98, 0.98, 0.98, 0.98, 0.98, 0.98]): _vg.add([_i], _w, 'REPLACE')
_vg = ob_armsmesh.vertex_groups.new(name='pinkie3.r')
for _i, _w in zip([61, 62, 63, 64, 65, 66, 71, 72], [0.98, 0.98, 0.98, 0.98, 0.98, 0.98, 0.98, 0.98]): _vg.add([_i], _w, 'REPLACE')
_vg = ob_armsmesh.vertex_groups.new(name='index3.l')
_vg = ob_armsmesh.vertex_groups.new(name='middle3.l')
_vg = ob_armsmesh.vertex_groups.new(name='ring3.l')
_vg = ob_armsmesh.vertex_groups.new(name='pinkie3.l')
_m = ob_armsmesh.modifiers.new('Armature', 'ARMATURE')
_m.object = ob_armsrig
_m.use_bone_envelopes = True
ob_oldarmrig.location = (3.629, 0.0, 0.0)
ob_oldarmrig.lock_rotations_4d = False
ob_oldarmrig.empty_display_type = 'ARROWS'
ob_oldarmrig.show_in_front = True
ob_oldarmrig.lineart.crease_threshold = 0.0
ob_oldarmmesh.parent = ob_oldarmrig
ob_oldarmmesh.matrix_parent_inverse = Matrix(((1.0, 0.0, 0.0, -3.629), (0.0, 1.0, 0.0, -0.0), (0.0, 0.0, 1.0, -0.0), (0.0, 0.0, 0.0, 1.0)))
ob_oldarmmesh.location = (3.522, 0.0, 0.0)
ob_oldarmmesh.lock_rotations_4d = False
ob_oldarmmesh.empty_display_type = 'ARROWS'
ob_oldarmmesh.lineart.crease_threshold = 0.0
_vg = ob_oldarmmesh.vertex_groups.new(name='upper_arm.r')
_vg.add([0, 2, 4, 6, 8, 10, 12, 14, 16, 18, 20, 22], 1.0, 'REPLACE')
_vg = ob_oldarmmesh.vertex_groups.new(name='lower_arm.r')
_vg.add([12, 14, 16, 18, 20, 22, 24, 26, 28, 30, 32, 34, 200, 202, 204, 206, 208, 210], 1.0, 'REPLACE')
_vg = ob_oldarmmesh.vertex_groups.new(name='hand.r')
_vg.add([52, 54, 56, 58, 60, 62, 96, 98, 100, 102, 104, 106, 108, 134, 136, 138, 146, 150, 152, 154, 156, 180, 182, 184, 186, 188, 190, 192, 194, 196, 198], 1.0, 'REPLACE')
_vg = ob_oldarmmesh.vertex_groups.new(name='thumb1.r')
_vg.add([134, 136, 138, 140, 142, 144, 146, 148, 150], 1.0, 'REPLACE')
_vg = ob_oldarmmesh.vertex_groups.new(name='thumb3.r')
_vg.add([158, 160, 162, 164, 166, 168, 170, 172, 174, 176, 178], 1.0, 'REPLACE')
_vg = ob_oldarmmesh.vertex_groups.new(name='pinkie1.r')
_vg.add([102, 104, 106, 108, 112, 114, 120, 122], 1.0, 'REPLACE')
_vg = ob_oldarmmesh.vertex_groups.new(name='pinkie2.r')
_vg.add([110, 112, 114, 116, 118, 120, 122, 124, 126], 1.0, 'REPLACE')
_vg = ob_oldarmmesh.vertex_groups.new(name='ring1.r')
_vg.add([82, 84, 90, 92, 96, 98, 100, 108, 112, 190], 1.0, 'REPLACE')
_vg = ob_oldarmmesh.vertex_groups.new(name='ring2.r')
_vg.add([80, 82, 84, 86, 88, 90, 92, 94, 128], 1.0, 'REPLACE')
_vg = ob_oldarmmesh.vertex_groups.new(name='middle1.r')
_vg.add([58, 60, 62, 66, 68, 74, 76, 96], 1.0, 'REPLACE')
_vg = ob_oldarmmesh.vertex_groups.new(name='middle2.r')
_vg.add([64, 66, 68, 70, 72, 74, 76, 78, 130], 1.0, 'REPLACE')
_vg = ob_oldarmmesh.vertex_groups.new(name='index1.r')
_vg.add([38, 40, 46, 48, 52, 54, 56, 62], 1.0, 'REPLACE')
_vg = ob_oldarmmesh.vertex_groups.new(name='index2.r')
_vg.add([36, 38, 40, 42, 44, 46, 48, 50, 132], 1.0, 'REPLACE')
_vg = ob_oldarmmesh.vertex_groups.new(name='upper_arm.l')
_vg.add([1, 3, 5, 7, 9, 11, 13, 15, 17, 19, 21, 23], 1.0, 'REPLACE')
_vg = ob_oldarmmesh.vertex_groups.new(name='lower_arm.l')
_vg.add([13, 15, 17, 19, 21, 23, 25, 27, 29, 31, 33, 35, 201, 203, 205, 207, 209, 211], 1.0, 'REPLACE')
_vg = ob_oldarmmesh.vertex_groups.new(name='hand.l')
_vg.add([53, 55, 57, 59, 61, 63, 97, 99, 101, 103, 105, 107, 109, 135, 137, 139, 147, 151, 153, 155, 157, 181, 183, 185, 187, 189, 191, 193, 195, 197, 199], 1.0, 'REPLACE')
_vg = ob_oldarmmesh.vertex_groups.new(name='thumb1.l')
_vg.add([135, 139, 141, 143, 145, 147, 149, 151], 1.0, 'REPLACE')
_vg = ob_oldarmmesh.vertex_groups.new(name='thumb2.l')
_vg.add([135, 137, 139, 141, 143, 145, 159, 161, 163, 165, 167], 1.0, 'REPLACE')
_vg = ob_oldarmmesh.vertex_groups.new(name='thumb3.l')
_vg.add([159, 161, 163, 165, 167, 169, 171, 173, 175, 177, 179], 1.0, 'REPLACE')
_vg = ob_oldarmmesh.vertex_groups.new(name='pinkie1.l')
_vg.add([103, 105, 107, 109, 113, 115, 121, 123], 1.0, 'REPLACE')
_vg = ob_oldarmmesh.vertex_groups.new(name='pinkie2.l')
_vg.add([111, 113, 115, 117, 119, 121, 123, 125, 127], 1.0, 'REPLACE')
_vg = ob_oldarmmesh.vertex_groups.new(name='ring1.l')
_vg.add([83, 85, 91, 93, 97, 99, 101, 109], 1.0, 'REPLACE')
_vg = ob_oldarmmesh.vertex_groups.new(name='ring2.l')
_vg.add([81, 83, 85, 87, 89, 91, 93, 95, 129], 1.0, 'REPLACE')
_vg = ob_oldarmmesh.vertex_groups.new(name='middle1.l')
_vg.add([59, 61, 63, 67, 69, 75, 77, 97], 1.0, 'REPLACE')
_vg = ob_oldarmmesh.vertex_groups.new(name='middle2.l')
_vg.add([65, 67, 69, 71, 73, 75, 77, 79, 131], 1.0, 'REPLACE')
_vg = ob_oldarmmesh.vertex_groups.new(name='index1.l')
_vg.add([39, 41, 47, 49, 53, 55, 57, 63], 1.0, 'REPLACE')
_vg = ob_oldarmmesh.vertex_groups.new(name='index2.l')
_vg.add([37, 39, 41, 43, 45, 47, 49, 51, 133], 1.0, 'REPLACE')
_vg = ob_oldarmmesh.vertex_groups.new(name='gun')
_vg = ob_oldarmmesh.vertex_groups.new(name='thumb2.r')
_vg.add([134, 136, 138, 140, 142, 144, 158, 160, 162, 164, 166], 1.0, 'REPLACE')
_vg = ob_oldarmmesh.vertex_groups.new(name='Group')
_m = ob_oldarmmesh.modifiers.new('Armature', 'ARMATURE')
_m.object = ob_oldarmrig
_m.use_bone_envelopes = True

# ---- collection membership
scene.collection.objects.link(ob_empty)
scene.collection.objects.link(ob_camera)
scene.collection.objects.link(ob_light)
col_collection_1.objects.link(ob_armscamera)
col_collection_1.objects.link(ob_armsrig)
col_collection_1.objects.link(ob_armsmesh)
col_collection_3.objects.link(ob_oldarmrig)
col_collection_3.objects.link(ob_oldarmmesh)

# ---- scene / render settings (as saved in the file)
scene.camera = ob_armscamera
scene.frame_start = 16; scene.frame_end = 43; scene.frame_set(16)
scene.render.engine = 'BLENDER_EEVEE_NEXT'
scene.render.image_settings.file_format = 'JPEG'
scene.render.image_settings.color_mode = 'RGB'
scene.render.image_settings.compression = 90
scene.render.resolution_x = 484
scene.render.resolution_y = 272
scene.render.pixel_aspect_x = 100.0
scene.render.pixel_aspect_y = 100.0
scene.render.fps = 10
scene.render.dither_intensity = 0.0
scene.render.use_compositing = False
scene.render.use_sequencer = False
scene.render.bake_margin = 2
scene.render.bake_bias = 0.0
scene.render.use_stamp_time = False
scene.render.use_stamp_date = False
scene.render.use_stamp_frame = False
scene.render.use_stamp_camera = False
scene.render.use_stamp_scene = False
scene.render.use_stamp_filename = False
scene.render.use_stamp_render_time = False
scene.render.stamp_font_size = 0
scene.cycles.use_denoising = False
scene.cycles.samples = 10
scene.cycles.sampling_pattern = 'TABULATED_SOBOL'
scene.cycles.light_sampling_threshold = 0.0
scene.cycles.use_adaptive_sampling = False
scene.cycles.use_light_tree = False
scene.cycles.blur_glossy = 0.0
scene.cycles.volume_bounces = 1
scene.cycles.pixel_filter_type = 'GAUSSIAN'
scene.cycles.sample_clamp_indirect = 0.0
scene.view_settings.view_transform = 'Standard'
bpy.context.view_layer.update()
